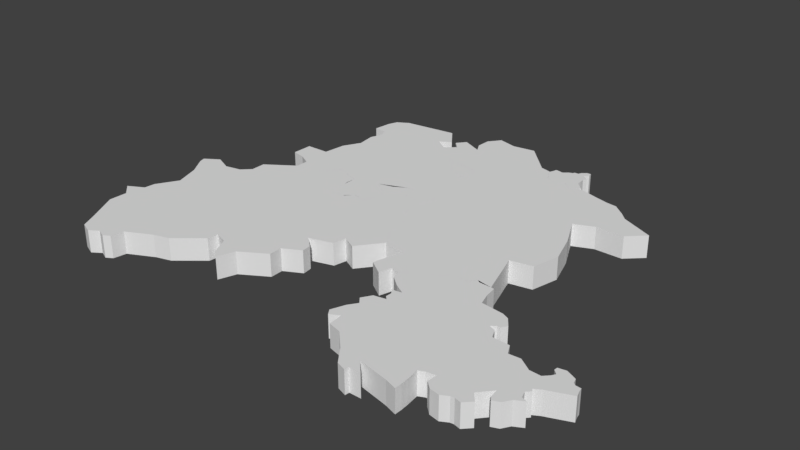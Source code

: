 # Source: Bundeslaender.blend  (saved by Blender 2.78.0; exported with 4.5.12 LTS)
import bpy
from mathutils import Matrix  # noqa: F401  (used for matrix-valued properties, if any)

bpy.ops.wm.read_factory_settings(use_empty=True)
scene = bpy.context.scene
scene.name = 'Scene'

# ---- collections
col_collection_1 = bpy.data.collections.new('Collection 1'); scene.collection.children.link(col_collection_1)
col_collection_1.hide_render = True
col_collection_1.hide_viewport = True
col_collection_2 = bpy.data.collections.new('Collection 2'); scene.collection.children.link(col_collection_2)

# ---- world
world_world = bpy.data.worlds.new('World'); scene.world = world_world
world_world.color = (0.05088, 0.05088, 0.05088)
world_world.use_sun_shadow = False
world_world.sun_shadow_jitter_overblur = 0.0
world_world.cycles.sampling_method = 'MANUAL'

# ---- meshes
me_plane_002 = bpy.data.meshes.new('Plane.002')
me_plane_002.from_pydata([(-0.05621, -0.009104, 0.0), (0.05504, -0.04977, 0.0), (-0.1049, 0.04425, 0.0), (0.05152, 0.0081, 0.0), (-0.1075, 0.03621, 0.0), (-0.1006, 0.02681, 0.0), (-0.08524, 0.01841, 0.0), (-0.07528, 0.01157, 0.0), (-0.06173, 0.006505, 0.0), (-0.0447, -0.0266, 0.0), (-0.03318, -0.04832, 0.0), (-0.01065, -0.04753, 0.0), (0.009086, -0.06182, 0.0), (0.03959, -0.06182, 0.0), (0.06405, -0.03776, 0.0), (0.06709, -0.02061, 0.0), (0.06423, -0.01293, 0.0), (0.06046, -0.006687, 0.0), (0.05636, 8.085e-05, 0.0), (0.02873, 0.02054, 0.0), (0.002022, 0.01731, 0.0), (-0.02192, 0.02768, 0.0), (-0.05321, 0.02803, 0.0), (-0.0845, 0.03541, 0.0), (-0.04436, -0.00533, 0.0), (-0.04924, 0.01185, 0.0), (-0.07953, 0.02569, 0.0), (-0.03042, -0.02244, 0.0), (-0.02047, 0.005945, 0.0), (-0.0169, -0.03793, 0.0), (-0.004842, -0.02308, 0.0), (0.009086, -0.04372, 0.0), (0.009086, -0.02563, 0.0), (0.009086, -0.007531, 0.0), (0.008752, 0.005134, 0.0), (0.005701, 0.01082, 0.0), (0.03959, -0.04372, 0.0), (0.03959, -0.02563, 0.0), (0.03959, -0.007531, 0.0), (0.03535, 0.001736, 0.0), (0.03047, 0.008206, 0.0), (-0.05621, -0.009104, 0.1), (0.05504, -0.04977, 0.1), (-0.1049, 0.04425, 0.1), (0.05152, 0.0081, 0.1), (-0.1075, 0.03621, 0.1), (-0.1006, 0.02681, 0.1), (-0.08524, 0.01841, 0.1), (-0.07528, 0.01157, 0.1), (-0.06173, 0.006505, 0.1), (-0.0447, -0.0266, 0.1), (-0.03318, -0.04832, 0.1), (-0.01065, -0.04753, 0.1), (0.009086, -0.06182, 0.1), (0.03959, -0.06182, 0.1), (0.06405, -0.03776, 0.1), (0.06709, -0.02061, 0.1), (0.06423, -0.01293, 0.1), (0.06046, -0.006687, 0.1), (0.05636, 8.085e-05, 0.1), (0.02873, 0.02054, 0.1), (0.002022, 0.01731, 0.1), (-0.02192, 0.02768, 0.1), (-0.05321, 0.02803, 0.1), (-0.0845, 0.03541, 0.1), (-0.04436, -0.00533, 0.1), (-0.04924, 0.01185, 0.1), (-0.07953, 0.02569, 0.1), (-0.03042, -0.02244, 0.1), (-0.02047, 0.005945, 0.1), (-0.0169, -0.03793, 0.1), (-0.004842, -0.02308, 0.1), (0.009086, -0.04372, 0.1), (0.009086, -0.02563, 0.1), (0.009086, -0.007531, 0.1), (0.008752, 0.005134, 0.1), (0.005701, 0.01082, 0.1), (0.03959, -0.04372, 0.1), (0.03959, -0.02563, 0.1), (0.03959, -0.007531, 0.1), (0.03535, 0.001736, 0.1), (0.03047, 0.008206, 0.1)], [], [(40, 19, 3, 18), (4, 2, 23, 26), (26, 23, 22, 25), (25, 22, 21, 28), (28, 21, 20, 35), (35, 20, 19, 40), (0, 8, 24, 9), (8, 7, 25, 24), (7, 6, 25), (6, 5, 25), (5, 4, 26, 25), (9, 24, 27, 10), (24, 25, 28, 27), (10, 27, 29, 11), (27, 28, 30, 29), (11, 29, 31, 12), (29, 30, 32, 31), (30, 28, 33, 32), (28, 34, 33), (28, 35, 34), (12, 31, 36, 13), (31, 32, 37, 36), (32, 33, 38, 37), (33, 34, 39, 38), (34, 35, 40, 39), (13, 36, 14, 1), (36, 37, 15, 14), (37, 38, 16, 15), (38, 39, 17, 16), (39, 40, 18, 17), (81, 59, 44, 60), (45, 67, 64, 43), (67, 66, 63, 64), (66, 69, 62, 63), (69, 76, 61, 62), (76, 81, 60, 61), (41, 50, 65, 49), (49, 65, 66, 48), (48, 66, 47), (47, 66, 46), (46, 66, 67, 45), (50, 51, 68, 65), (65, 68, 69, 66), (51, 52, 70, 68), (68, 70, 71, 69), (52, 53, 72, 70), (70, 72, 73, 71), (71, 73, 74, 69), (69, 74, 75), (69, 75, 76), (53, 54, 77, 72), (72, 77, 78, 73), (73, 78, 79, 74), (74, 79, 80, 75), (75, 80, 81, 76), (54, 42, 55, 77), (77, 55, 56, 78), (78, 56, 57, 79), (79, 57, 58, 80), (80, 58, 59, 81), (11, 12, 53, 52), (4, 5, 46, 45), (19, 20, 61, 60), (12, 13, 54, 53), (5, 6, 47, 46), (20, 21, 62, 61), (1, 14, 55, 42), (6, 7, 48, 47), (21, 22, 63, 62), (8, 0, 41, 49), (14, 15, 56, 55), (7, 8, 49, 48), (22, 23, 64, 63), (13, 1, 42, 54), (15, 16, 57, 56), (0, 9, 50, 41), (18, 3, 44, 59), (16, 17, 58, 57), (9, 10, 51, 50), (23, 2, 43, 64), (17, 18, 59, 58), (10, 11, 52, 51), (2, 4, 45, 43), (3, 19, 60, 44)])
me_plane_002.use_remesh_preserve_volume = False
me_plane_002.use_remesh_preserve_attributes = False
me_plane_002.use_mirror_vertex_groups = False
me_plane_002.update()
me_plane_001 = bpy.data.meshes.new('Plane.001')
me_plane_001.from_pydata([(-0.13, -0.3364, 0.0), (0.3956, -0.1747, 0.0), (-0.3342, 0.2581, 0.0), (0.4595, 0.0962, 0.0), (-0.3562, 0.2399, 0.0), (-0.3483, 0.2016, 0.0), (-0.3018, 0.1633, 0.0), (-0.2948, 0.1274, 0.0), (-0.3461, 0.01245, 0.0), (-0.3735, -0.1151, 0.0), (-0.3565, -0.1398, 0.0), (-0.3109, -0.1807, 0.0), (-0.2525, -0.1959, 0.0), (-0.182, -0.2682, 0.0), (-0.08922, -0.3506, 0.0), (-0.08707, -0.3317, 0.0), (-0.03635, -0.3318, 0.0), (-0.08435, -0.2806, 0.0), (0.05015, -0.3092, 0.0), (0.1005, -0.3255, 0.0), (0.2268, -0.2662, 0.0), (0.2736, -0.2474, 0.0), (0.3014, -0.2545, 0.0), (0.3654, -0.1869, 0.0), (0.4161, -0.1422, 0.0), (0.4534, -0.1217, 0.0), (0.5571, 4.627e-06, 0.0), (0.545, 0.04253, 0.0), (0.511, 0.05324, 0.0), (0.5046, 0.07476, 0.0), (0.4844, 0.08478, 0.0), (0.4259, 0.09019, 0.0), (0.3322, -0.2231, 0.0), (0.1648, 0.1941, 0.0), (0.105, 0.2479, 0.0), (-0.01636, 0.3651, 0.0), (-0.1952, 0.3585, 0.0), (-0.2084, 0.3234, 0.0), (-0.2602, 0.2978, 0.0), (-0.2822, 0.2714, 0.0), (-0.178, -0.2414, 0.0), (-0.2212, -0.1715, 0.0), (-0.2549, -0.1395, 0.0), (-0.2757, -0.08336, 0.0), (-0.2657, -0.01665, 0.0), (-0.2408, 0.04507, 0.0), (-0.2164, 0.1164, 0.0), (-0.2781, 0.1827, 0.0), (-0.2499, 0.2152, 0.0), (-0.25, 0.2501, 0.0), (-0.134, -0.2624, 0.0), (-0.1728, -0.1954, 0.0), (-0.1669, -0.1606, 0.0), (-0.1781, -0.09536, 0.0), (-0.2, 0.05034, 0.0), (-0.198, 0.2109, 0.0), (-0.2247, 0.2893, 0.0), (-0.3128, -0.1415, 0.0), (-0.1281, -0.2357, 0.0), (-0.1214, -0.16, 0.0), (-0.1216, 0.06297, 0.0), (-0.1377, 0.2037, 0.0), (-0.1538, 0.2665, 0.0), (-0.1673, 0.3229, 0.0), (-0.04366, -0.2569, 0.0), (-0.05491, -0.1368, 0.0), (-0.03723, 0.06221, 0.0), (-0.05849, 0.1998, 0.0), (-0.07911, 0.2729, 0.0), (-0.1455, 0.3355, 0.0), (0.05321, -0.2788, 0.0), (0.01451, -0.2693, 0.0), (0.04887, -0.1544, 0.0), (0.02543, 0.04371, 0.0), (0.02143, 0.1961, 0.0), (0.006533, 0.2601, 0.0), (-0.01007, 0.3147, 0.0), (0.1011, -0.2948, 0.0), (0.09904, -0.2611, 0.0), (0.09307, -0.2066, 0.0), (0.1361, -0.1284, 0.0), (0.08166, 0.01802, 0.0), (0.07117, 0.1215, 0.0), (0.1153, 0.1884, 0.0), (0.1832, -0.2575, 0.0), (0.1535, -0.2303, 0.0), (0.1583, -0.1893, 0.0), (0.2074, -0.1109, 0.0), (0.1662, -0.01193, 0.0), (0.1363, 0.05221, 0.0), (0.1454, 0.1418, 0.0), (0.15, 0.1704, 0.0), (0.2585, -0.2059, 0.0), (0.2579, -0.1896, 0.0), (0.2685, -0.1235, 0.0), (0.2895, -0.09632, 0.0), (0.2825, -0.03246, 0.0), (0.2563, -0.0004515, 0.0), (0.2363, 0.1001, 0.0), (0.2591, 0.05612, 0.0), (0.3024, -0.187, 0.0), (0.3218, -0.1413, 0.0), (0.3435, -0.104, 0.0), (0.3637, -0.07076, 0.0), (0.3752, -0.02689, 0.0), (0.3643, 0.02222, 0.0), (0.3093, 0.05935, 0.0), (0.3551, -0.1718, 0.0), (0.4297, -0.1141, 0.0), (0.4201, -0.08396, 0.0), (0.4574, -0.03942, 0.0), (0.4863, -0.02829, 0.0), (0.4335, 0.0413, 0.0), (0.4436, 0.05801, 0.0), (0.4252, 0.07473, 0.0), (-0.2498, -0.1148, 0.0), (0.1148, -0.167, 0.0), (0.1755, -0.1467, 0.0), (0.2791, -0.1098, 0.0), (0.3537, -0.08716, 0.0), (0.4371, -0.06628, 0.0), (-0.3228, -0.01561, 0.0), (-0.3494, -0.05412, 0.0), (0.1255, -0.1477, 0.0), (0.1914, -0.1288, 0.0), (0.2843, -0.103, 0.0), (0.3587, -0.07896, 0.0), (0.4292, -0.05586, 0.0), (-0.3162, -0.1181, 0.0), (-0.28, 0.1067, 0.0), (-0.3199, 0.05477, 0.0), (0.5478, 0.02638, 0.0), (-0.2811, 0.07915, 0.0), (-0.2332, 0.09012, 0.0), (-0.2659, 0.06535, 0.0), (-0.2526, 0.1349, 0.0), (0.522, 0.04488, 0.0), (-0.03952, -0.2901, 0.0), (0.005317, -0.2996, 0.0), (-0.1006, 0.3798, 0.0), (-0.1222, 0.3487, 0.0), (-0.00488, -0.2652, 0.0), (-0.02427, -0.2611, 0.0), (0.01428, -0.1485, 0.0), (-0.02032, -0.1427, 0.0), (0.004543, 0.04988, 0.0), (-0.01634, 0.05604, 0.0), (-0.005212, 0.1973, 0.0), (-0.03185, 0.1986, 0.0), (-0.02201, 0.2729, 0.0), (-0.05056, 0.2729, 0.0), (-0.05791, 0.3425, 0.0), (-0.1017, 0.339, 0.0), (-0.009186, -0.2733, 0.0), (-0.07158, -0.2679, 0.0), (0.07531, -0.3174, 0.0), (0.07715, -0.2868, 0.0), (0.06038, -0.2664, 0.0), (0.06993, -0.1974, 0.0), (0.09328, -0.1284, 0.0), (0.05354, 0.03087, 0.0), (0.0463, 0.1588, 0.0), (0.08829, 0.2038, 0.0), (0.08175, -0.1625, 0.0), (0.08751, -0.1454, 0.0), (0.1356, 0.234, 0.0), (0.1179, -0.195, 0.0), (0.1717, -0.1197, 0.0), (0.1239, 0.003043, 0.0), (0.1037, 0.08687, 0.0), (0.1159, 0.155, 0.0), (0.1355, 0.1698, 0.0), (0.1451, -0.1569, 0.0), (0.1584, -0.1383, 0.0), (0.2575, -0.2492, 0.0), (0.2179, -0.2195, 0.0), (0.1918, -0.2113, 0.0), (0.184, -0.1637, 0.0), (0.2343, -0.1061, 0.0), (0.2043, -0.01866, 0.0), (0.1756, 0.03494, 0.0), (0.1629, 0.104, 0.0), (0.2095, -0.1346, 0.0), (0.2219, -0.1203, 0.0), (0.3493, -0.1337, 0.0), (0.3818, -0.09396, 0.0), (0.4027, -0.0587, 0.0), (0.4223, -0.007755, 0.0), (0.4122, 0.0197, 0.0), (0.3924, -0.07612, 0.0), (0.3976, -0.06741, 0.0), (-0.13, -0.3364, 0.1), (0.3956, -0.1747, 0.1), (-0.3342, 0.2581, 0.1), (0.4595, 0.0962, 0.1), (-0.3562, 0.2399, 0.1), (-0.3483, 0.2016, 0.1), (-0.3018, 0.1633, 0.1), (-0.2948, 0.1274, 0.1), (-0.3461, 0.01245, 0.1), (-0.3735, -0.1151, 0.1), (-0.3565, -0.1398, 0.1), (-0.3109, -0.1807, 0.1), (-0.2525, -0.1959, 0.1), (-0.182, -0.2682, 0.1), (-0.08922, -0.3506, 0.1), (-0.08707, -0.3317, 0.1), (-0.03635, -0.3318, 0.1), (-0.08435, -0.2806, 0.1), (0.05015, -0.3092, 0.1), (0.1005, -0.3255, 0.1), (0.2268, -0.2662, 0.1), (0.2736, -0.2474, 0.1), (0.3014, -0.2545, 0.1), (0.3654, -0.1869, 0.1), (0.4161, -0.1422, 0.1), (0.4534, -0.1217, 0.1), (0.5571, 4.627e-06, 0.1), (0.545, 0.04253, 0.1), (0.511, 0.05324, 0.1), (0.5046, 0.07476, 0.1), (0.4844, 0.08478, 0.1), (0.4259, 0.09019, 0.1), (0.3322, -0.2231, 0.1), (0.1648, 0.1941, 0.1), (0.105, 0.2479, 0.1), (-0.01636, 0.3651, 0.1), (-0.1952, 0.3585, 0.1), (-0.2084, 0.3234, 0.1), (-0.2602, 0.2978, 0.1), (-0.2822, 0.2714, 0.1), (-0.178, -0.2414, 0.1), (-0.2212, -0.1715, 0.1), (-0.2549, -0.1395, 0.1), (-0.2757, -0.08336, 0.1), (-0.2657, -0.01665, 0.1), (-0.2408, 0.04507, 0.1), (-0.2164, 0.1164, 0.1), (-0.2781, 0.1827, 0.1), (-0.2499, 0.2152, 0.1), (-0.25, 0.2501, 0.1), (-0.134, -0.2624, 0.1), (-0.1728, -0.1954, 0.1), (-0.1669, -0.1606, 0.1), (-0.1781, -0.09536, 0.1), (-0.2, 0.05034, 0.1), (-0.198, 0.2109, 0.1), (-0.2247, 0.2893, 0.1), (-0.3128, -0.1415, 0.1), (-0.1281, -0.2357, 0.1), (-0.1214, -0.16, 0.1), (-0.1216, 0.06297, 0.1), (-0.1377, 0.2037, 0.1), (-0.1538, 0.2665, 0.1), (-0.1673, 0.3229, 0.1), (-0.04366, -0.2569, 0.1), (-0.05491, -0.1368, 0.1), (-0.03723, 0.06221, 0.1), (-0.05849, 0.1998, 0.1), (-0.07911, 0.2729, 0.1), (-0.1455, 0.3355, 0.1), (0.05321, -0.2788, 0.1), (0.01451, -0.2693, 0.1), (0.04887, -0.1544, 0.1), (0.02543, 0.04371, 0.1), (0.02143, 0.1961, 0.1), (0.006533, 0.2601, 0.1), (-0.01007, 0.3147, 0.1), (0.1011, -0.2948, 0.1), (0.09904, -0.2611, 0.1), (0.09307, -0.2066, 0.1), (0.1361, -0.1284, 0.1), (0.08166, 0.01802, 0.1), (0.07117, 0.1215, 0.1), (0.1153, 0.1884, 0.1), (0.1832, -0.2575, 0.1), (0.1535, -0.2303, 0.1), (0.1583, -0.1893, 0.1), (0.2074, -0.1109, 0.1), (0.1662, -0.01193, 0.1), (0.1363, 0.05221, 0.1), (0.1454, 0.1418, 0.1), (0.15, 0.1704, 0.1), (0.2585, -0.2059, 0.1), (0.2579, -0.1896, 0.1), (0.2685, -0.1235, 0.1), (0.2895, -0.09632, 0.1), (0.2825, -0.03246, 0.1), (0.2563, -0.0004515, 0.1), (0.2363, 0.1001, 0.1), (0.2591, 0.05612, 0.1), (0.3024, -0.187, 0.1), (0.3218, -0.1413, 0.1), (0.3435, -0.104, 0.1), (0.3637, -0.07076, 0.1), (0.3752, -0.02689, 0.1), (0.3643, 0.02222, 0.1), (0.3093, 0.05935, 0.1), (0.3551, -0.1718, 0.1), (0.4297, -0.1141, 0.1), (0.4201, -0.08396, 0.1), (0.4574, -0.03942, 0.1), (0.4863, -0.02829, 0.1), (0.4335, 0.0413, 0.1), (0.4436, 0.05801, 0.1), (0.4252, 0.07473, 0.1), (-0.2498, -0.1148, 0.1), (0.1148, -0.167, 0.1), (0.1755, -0.1467, 0.1), (0.2791, -0.1098, 0.1), (0.3537, -0.08716, 0.1), (0.4371, -0.06628, 0.1), (-0.3228, -0.01561, 0.1), (-0.3494, -0.05412, 0.1), (0.1255, -0.1477, 0.1), (0.1914, -0.1288, 0.1), (0.2843, -0.103, 0.1), (0.3587, -0.07896, 0.1), (0.4292, -0.05586, 0.1), (-0.3162, -0.1181, 0.1), (-0.28, 0.1067, 0.1), (-0.3199, 0.05477, 0.1), (0.5478, 0.02638, 0.1), (-0.2811, 0.07915, 0.1), (-0.2332, 0.09012, 0.1), (-0.2659, 0.06535, 0.1), (-0.2526, 0.1349, 0.1), (0.522, 0.04488, 0.1), (-0.03952, -0.2901, 0.1), (0.005317, -0.2996, 0.1), (-0.1006, 0.3798, 0.1), (-0.1222, 0.3487, 0.1), (-0.00488, -0.2652, 0.1), (-0.02427, -0.2611, 0.1), (0.01428, -0.1485, 0.1), (-0.02032, -0.1427, 0.1), (0.004543, 0.04988, 0.1), (-0.01634, 0.05604, 0.1), (-0.005212, 0.1973, 0.1), (-0.03185, 0.1986, 0.1), (-0.02201, 0.2729, 0.1), (-0.05056, 0.2729, 0.1), (-0.05791, 0.3425, 0.1), (-0.1017, 0.339, 0.1), (-0.009186, -0.2733, 0.1), (-0.07158, -0.2679, 0.1), (0.07531, -0.3174, 0.1), (0.07715, -0.2868, 0.1), (0.06038, -0.2664, 0.1), (0.06993, -0.1974, 0.1), (0.09328, -0.1284, 0.1), (0.05354, 0.03087, 0.1), (0.0463, 0.1588, 0.1), (0.08829, 0.2038, 0.1), (0.08175, -0.1625, 0.1), (0.08751, -0.1454, 0.1), (0.1356, 0.234, 0.1), (0.1179, -0.195, 0.1), (0.1717, -0.1197, 0.1), (0.1239, 0.003043, 0.1), (0.1037, 0.08687, 0.1), (0.1159, 0.155, 0.1), (0.1355, 0.1698, 0.1), (0.1451, -0.1569, 0.1), (0.1584, -0.1383, 0.1), (0.2575, -0.2492, 0.1), (0.2179, -0.2195, 0.1), (0.1918, -0.2113, 0.1), (0.184, -0.1637, 0.1), (0.2343, -0.1061, 0.1), (0.2043, -0.01866, 0.1), (0.1756, 0.03494, 0.1), (0.1629, 0.104, 0.1), (0.2095, -0.1346, 0.1), (0.2219, -0.1203, 0.1), (0.3493, -0.1337, 0.1), (0.3818, -0.09396, 0.1), (0.4027, -0.0587, 0.1), (0.4223, -0.007755, 0.1), (0.4122, 0.0197, 0.1), (0.3924, -0.07612, 0.1), (0.3976, -0.06741, 0.1)], [], [(114, 31, 3, 30), (4, 2, 39, 49), (49, 39, 38, 56), (56, 38, 37, 63), (63, 37, 36, 69), (151, 139, 35, 76), (171, 165, 33, 91), (0, 13, 40, 14), (13, 12, 41, 40), (12, 11, 42, 41), (128, 10, 43), (10, 9, 44, 43), (121, 8, 45, 44), (129, 7, 46), (135, 6, 47, 46), (6, 5, 48, 47), (5, 4, 49, 48), (14, 40, 50, 15), (40, 41, 51, 50), (41, 42, 52, 51), (43, 44, 54, 53), (44, 45, 54), (46, 47, 55, 54), (47, 48, 55), (48, 49, 56, 55), (15, 50, 16), (50, 51, 58), (51, 52, 59, 58), (53, 54, 60, 59), (54, 55, 61, 60), (55, 62, 61), (55, 56, 63, 62), (16, 50, 17), (50, 58, 64), (58, 59, 65, 64), (59, 60, 66, 65), (60, 61, 67, 66), (61, 62, 68, 67), (62, 63, 69, 68), (138, 153, 70, 18), (153, 141, 71, 70), (141, 143, 72, 71), (143, 145, 73, 72), (145, 147, 74, 73), (147, 149, 75, 74), (149, 151, 76, 75), (155, 156, 77, 19), (156, 157, 78, 77), (157, 158, 79, 78), (164, 159, 80, 123), (159, 160, 81, 80), (160, 161, 82, 81), (161, 162, 83, 82), (162, 34, 83), (173, 167, 87, 124), (167, 168, 88, 87), (168, 169, 89, 88), (169, 170, 90, 89), (174, 175, 92, 21), (175, 176, 93, 92), (176, 177, 94, 93), (183, 178, 95, 125), (178, 179, 96, 95), (179, 180, 97, 96), (180, 181, 98, 97), (21, 92, 100, 22), (92, 93, 101, 100), (93, 94, 102, 101), (125, 95, 103, 126), (95, 96, 104, 103), (96, 97, 105, 104), (98, 99, 97), (184, 108, 107), (184, 185, 109, 108), (190, 186, 110, 127), (186, 187, 111, 110), (187, 188, 112, 111), (97, 99, 106, 105), (23, 107, 24, 1), (107, 108, 25, 24), (111, 27, 131), (111, 112, 28, 136), (112, 113, 29, 28), (113, 114, 30, 29), (185, 189, 120, 109), (94, 118, 119, 102), (177, 182, 118, 94), (166, 172, 117, 86), (158, 163, 116, 79), (52, 53, 59), (42, 115, 53, 52), (11, 57, 115, 42), (189, 190, 127, 120), (118, 125, 126, 119), (182, 183, 125, 118), (172, 173, 124, 117), (163, 164, 123, 116), (115, 43, 53), (57, 128, 43, 115), (9, 122, 44), (122, 121, 44), (111, 131, 26), (133, 46, 54), (8, 130, 45), (132, 129, 46, 133), (134, 132, 133, 45), (45, 133, 54), (130, 134, 45), (111, 136, 27), (7, 135, 46), (68, 69, 152, 150), (150, 152, 151, 149), (67, 68, 150, 148), (148, 150, 149, 147), (66, 67, 148, 146), (146, 148, 147, 145), (65, 66, 146, 144), (144, 146, 145, 143), (64, 65, 144, 142), (142, 144, 143, 141), (50, 64, 142, 154), (154, 142, 141, 153), (17, 50, 154, 137), (137, 154, 153, 138), (69, 36, 140, 152), (152, 140, 139, 151), (72, 164, 163), (72, 163, 158), (75, 34, 162), (74, 75, 162, 161), (73, 74, 161, 160), (72, 73, 160, 159), (72, 159, 164), (71, 72, 158, 157), (70, 71, 157, 156), (18, 70, 156, 155), (116, 123, 173, 172), (79, 116, 172, 166), (83, 34, 171, 170), (82, 83, 170, 169), (81, 82, 169, 168), (80, 81, 168, 167), (123, 80, 167, 173), (34, 165, 171), (117, 124, 183, 182), (86, 117, 182, 177), (89, 90, 181, 180), (88, 89, 180, 179), (87, 88, 179, 178), (124, 87, 178, 183), (85, 86, 177, 176), (84, 85, 176, 175), (20, 84, 175, 174), (119, 126, 190, 189), (102, 119, 189, 185), (104, 105, 188, 187), (103, 104, 187, 186), (126, 103, 186, 190), (101, 102, 185, 184), (100, 101, 184), (22, 100, 32), (305, 221, 194, 222), (195, 240, 230, 193), (240, 247, 229, 230), (247, 254, 228, 229), (254, 260, 227, 228), (342, 267, 226, 330), (362, 282, 224, 356), (191, 205, 231, 204), (204, 231, 232, 203), (203, 232, 233, 202), (319, 234, 201), (201, 234, 235, 200), (312, 235, 236, 199), (320, 237, 198), (326, 237, 238, 197), (197, 238, 239, 196), (196, 239, 240, 195), (205, 206, 241, 231), (231, 241, 242, 232), (232, 242, 243, 233), (234, 244, 245, 235), (235, 245, 236), (237, 245, 246, 238), (238, 246, 239), (239, 246, 247, 240), (206, 207, 241), (241, 249, 242), (242, 249, 250, 243), (244, 250, 251, 245), (245, 251, 252, 246), (246, 252, 253), (246, 253, 254, 247), (207, 208, 241), (241, 255, 249), (249, 255, 256, 250), (250, 256, 257, 251), (251, 257, 258, 252), (252, 258, 259, 253), (253, 259, 260, 254), (329, 209, 261, 344), (344, 261, 262, 332), (332, 262, 263, 334), (334, 263, 264, 336), (336, 264, 265, 338), (338, 265, 266, 340), (340, 266, 267, 342), (346, 210, 268, 347), (347, 268, 269, 348), (348, 269, 270, 349), (355, 314, 271, 350), (350, 271, 272, 351), (351, 272, 273, 352), (352, 273, 274, 353), (353, 274, 225), (364, 315, 278, 358), (358, 278, 279, 359), (359, 279, 280, 360), (360, 280, 281, 361), (365, 212, 283, 366), (366, 283, 284, 367), (367, 284, 285, 368), (374, 316, 286, 369), (369, 286, 287, 370), (370, 287, 288, 371), (371, 288, 289, 372), (212, 213, 291, 283), (283, 291, 292, 284), (284, 292, 293, 285), (316, 317, 294, 286), (286, 294, 295, 287), (287, 295, 296, 288), (289, 288, 290), (375, 298, 299), (375, 299, 300, 376), (381, 318, 301, 377), (377, 301, 302, 378), (378, 302, 303, 379), (288, 296, 297, 290), (214, 192, 215, 298), (298, 215, 216, 299), (302, 322, 218), (302, 327, 219, 303), (303, 219, 220, 304), (304, 220, 221, 305), (376, 300, 311, 380), (285, 293, 310, 309), (368, 285, 309, 373), (357, 277, 308, 363), (349, 270, 307, 354), (243, 250, 244), (233, 243, 244, 306), (202, 233, 306, 248), (380, 311, 318, 381), (309, 310, 317, 316), (373, 309, 316, 374), (363, 308, 315, 364), (354, 307, 314, 355), (306, 244, 234), (248, 306, 234, 319), (200, 235, 313), (313, 235, 312), (302, 217, 322), (324, 245, 237), (199, 236, 321), (323, 324, 237, 320), (325, 236, 324, 323), (236, 245, 324), (321, 236, 325), (302, 218, 327), (198, 237, 326), (259, 341, 343, 260), (341, 340, 342, 343), (258, 339, 341, 259), (339, 338, 340, 341), (257, 337, 339, 258), (337, 336, 338, 339), (256, 335, 337, 257), (335, 334, 336, 337), (255, 333, 335, 256), (333, 332, 334, 335), (241, 345, 333, 255), (345, 344, 332, 333), (208, 328, 345, 241), (328, 329, 344, 345), (260, 343, 331, 227), (343, 342, 330, 331), (263, 354, 355), (263, 349, 354), (266, 353, 225), (265, 352, 353, 266), (264, 351, 352, 265), (263, 350, 351, 264), (263, 355, 350), (262, 348, 349, 263), (261, 347, 348, 262), (209, 346, 347, 261), (307, 363, 364, 314), (270, 357, 363, 307), (274, 361, 362, 225), (273, 360, 361, 274), (272, 359, 360, 273), (271, 358, 359, 272), (314, 364, 358, 271), (225, 362, 356), (308, 373, 374, 315), (277, 368, 373, 308), (280, 371, 372, 281), (279, 370, 371, 280), (278, 369, 370, 279), (315, 374, 369, 278), (276, 367, 368, 277), (275, 366, 367, 276), (211, 365, 366, 275), (310, 380, 381, 317), (293, 376, 380, 310), (295, 378, 379, 296), (294, 377, 378, 295), (317, 381, 377, 294), (292, 375, 376, 293), (291, 375, 292), (213, 223, 291), (1, 24, 215, 192), (131, 27, 218, 322), (109, 120, 311, 300), (24, 25, 216, 215), (20, 174, 365, 211), (136, 28, 219, 327), (32, 100, 291, 223), (7, 129, 320, 198), (28, 29, 220, 219), (13, 0, 191, 204), (134, 130, 321, 325), (29, 30, 221, 220), (23, 1, 192, 214), (170, 171, 362, 361), (105, 106, 297, 296), (3, 31, 222, 194), (30, 3, 194, 221), (106, 99, 290, 297), (184, 107, 298, 375), (39, 2, 193, 230), (129, 132, 323, 320), (165, 34, 225, 356), (2, 4, 195, 193), (140, 36, 227, 331), (4, 5, 196, 195), (132, 134, 325, 323), (99, 98, 289, 290), (76, 35, 226, 267), (36, 37, 228, 227), (5, 6, 197, 196), (22, 32, 223, 213), (37, 38, 229, 228), (135, 7, 198, 326), (188, 105, 296, 379), (38, 39, 230, 229), (34, 75, 266, 225), (130, 8, 199, 321), (6, 135, 326, 197), (112, 188, 379, 303), (120, 127, 318, 311), (122, 9, 200, 313), (27, 136, 327, 218), (10, 128, 319, 201), (79, 166, 357, 270), (9, 10, 201, 200), (26, 131, 322, 217), (75, 76, 267, 266), (57, 11, 202, 248), (19, 77, 268, 210), (25, 108, 299, 216), (11, 12, 203, 202), (17, 137, 328, 208), (31, 114, 305, 222), (77, 78, 269, 268), (111, 26, 217, 302), (12, 13, 204, 203), (137, 138, 329, 328), (107, 23, 214, 298), (78, 79, 270, 269), (0, 14, 205, 191), (35, 139, 330, 226), (98, 181, 372, 289), (14, 15, 206, 205), (139, 140, 331, 330), (108, 109, 300, 299), (33, 165, 356, 224), (15, 16, 207, 206), (127, 110, 301, 318), (166, 86, 277, 357), (16, 17, 208, 207), (110, 111, 302, 301), (91, 33, 224, 282), (128, 57, 248, 319), (138, 18, 209, 329), (113, 112, 303, 304), (121, 122, 313, 312), (84, 20, 211, 275), (155, 19, 210, 346), (114, 113, 304, 305), (85, 84, 275, 276), (174, 21, 212, 365), (18, 155, 346, 209), (86, 85, 276, 277), (90, 170, 361, 281), (181, 90, 281, 372), (21, 22, 213, 212), (171, 91, 282, 362), (100, 184, 375, 291), (8, 121, 312, 199)])
me_plane_001.use_remesh_preserve_volume = False
me_plane_001.use_remesh_preserve_attributes = False
me_plane_001.use_mirror_vertex_groups = False
me_plane_001.update()
me_plane = bpy.data.meshes.new('Plane')
me_plane.from_pydata([(-0.07594, -0.0728, 0.0), (0.09093, -0.07439, 0.0), (0.0262, 0.08122, 0.0), (0.04478, 0.08122, 0.0), (0.005428, 0.06314, 0.0), (-0.01776, 0.0494, 0.0), (-0.0224, 0.04066, 0.0), (-0.09662, 0.02191, 0.0), (-0.0997, 0.006274, 0.0), (-0.1065, -0.00968, 0.0), (-0.1055, -0.02783, 0.0), (-0.09817, -0.03856, 0.0), (-0.09087, -0.04929, 0.0), (-0.08368, -0.06054, 0.0), (0.07951, -0.06372, 0.0), (0.06931, -0.05394, 0.0), (0.05914, -0.04414, 0.0), (0.05114, -0.03297, 0.0), (0.05164, -0.01461, 0.0), (0.04975, 0.008102, 0.0), (0.05729, 0.02474, 0.0), (0.04523, 0.03487, 0.0), (0.03281, 0.04389, 0.0), (0.04755, 0.06417, 0.0), (-0.04741, -0.07355, 0.0), (0.02952, 0.08122, 0.0), (-0.04996, -0.06358, 0.0), (-0.05889, -0.05725, 0.0), (-0.06606, -0.04549, 0.0), (-0.06852, -0.02904, 0.0), (-0.06852, -0.00968, 0.0), (-0.06852, -0.002353, 0.0), (-0.05989, 0.01636, 0.0), (-0.04021, 0.03335, 0.0), (-0.001301, 0.04173, 0.0), (0.01194, 0.06417, 0.0), (-0.06784, -0.06635, 0.0), (-0.07587, -0.05302, 0.0), (-0.08303, -0.04163, 0.0), (-0.08874, -0.02904, 0.0), (-0.08874, -0.00968, 0.0), (-0.08513, 0.007714, 0.0), (-0.08698, 0.02191, 0.0), (-0.05977, -0.08021, 0.0), (-0.04259, -0.08808, 0.0), (0.0317, 0.08122, 0.0), (-0.03782, -0.07007, 0.0), (-0.03937, -0.06082, 0.0), (-0.04347, -0.0484, 0.0), (-0.04347, -0.02904, 0.0), (-0.05025, -0.00968, 0.0), (-0.05025, 0.009355, 0.0), (-0.05025, 0.01311, 0.0), (-0.0274, 0.03353, 0.0), (0.003581, 0.04204, 0.0), (0.02416, 0.04296, 0.0), (0.05844, -0.09839, 0.0), (0.04113, 0.08122, 0.0), (0.06056, -0.07753, 0.0), (0.06338, -0.06254, 0.0), (0.05171, -0.04956, 0.0), (0.04741, -0.03059, 0.0), (0.04769, -0.01103, 0.0), (0.04435, 0.009088, 0.0), (0.04923, 0.0226, 0.0), (0.03903, 0.06417, 0.0), (0.03798, 0.08122, 0.0), (0.03484, 0.08122, 0.0), (0.02474, -0.06964, 0.0), (-0.007628, -0.06892, 0.0), (0.02688, -0.06406, 0.0), (-0.007813, -0.06372, 0.0), (0.02859, -0.0484, 0.0), (-0.007444, -0.0484, 0.0), (0.02859, -0.02904, 0.0), (-0.007444, -0.02904, 0.0), (0.02507, -0.00968, 0.0), (-0.01259, -0.00968, 0.0), (0.02507, 0.009355, 0.0), (-0.01259, 0.009355, 0.0), (0.02507, 0.01882, 0.0), (-0.01259, 0.01596, 0.0), (-0.008975, 0.03378, 0.0), (-0.006622, -0.08037, 0.0), (0.02394, -0.08417, 0.0), (0.03364, 0.08122, 0.0), (-0.02197, -0.08041, 0.0), (-0.02114, -0.06622, 0.0), (-0.02124, -0.0484, 0.0), (-0.02124, -0.02904, 0.0), (-0.02701, -0.00968, 0.0), (-0.02701, 0.009355, 0.0), (-0.02701, 0.01487, 0.0), (-0.01603, 0.03368, 0.0), (-0.02172, -0.08934, 0.0), (0.03888, -0.09672, 0.0), (0.03955, 0.08122, 0.0), (0.04062, -0.081, 0.0), (0.04373, -0.06523, 0.0), (0.0466, -0.0484, 0.0), (0.04579, -0.02911, 0.0), (0.0439, -0.00968, 0.0), (0.04279, 0.009556, 0.0), (0.04199, 0.02038, 0.0), (0.03623, 0.08122, 0.0), (0.006595, -0.0647, 0.0), (0.007199, -0.05959, 0.0), (0.008453, -0.0484, 0.0), (0.008453, -0.02904, 0.0), (0.004022, -0.00968, 0.0), (0.004022, 0.009355, 0.0), (0.004022, 0.01722, 0.0), (-0.0008452, 0.03389, 0.0), (0.006662, -0.07082, 0.0), (0.0006332, 0.05052, 0.0), (0.04018, 0.05403, 0.0), (0.00656, 0.0519, 0.0), (-0.07594, -0.0728, 0.1), (0.09093, -0.07439, 0.1), (0.0262, 0.08122, 0.1), (0.04478, 0.08122, 0.1), (0.005428, 0.06314, 0.1), (-0.01776, 0.0494, 0.1), (-0.0224, 0.04066, 0.1), (-0.09662, 0.02191, 0.1), (-0.0997, 0.006274, 0.1), (-0.1065, -0.00968, 0.1), (-0.1055, -0.02783, 0.1), (-0.09817, -0.03856, 0.1), (-0.09087, -0.04929, 0.1), (-0.08368, -0.06054, 0.1), (0.07951, -0.06372, 0.1), (0.06931, -0.05394, 0.1), (0.05914, -0.04414, 0.1), (0.05114, -0.03297, 0.1), (0.05164, -0.01461, 0.1), (0.04975, 0.008102, 0.1), (0.05729, 0.02474, 0.1), (0.04523, 0.03487, 0.1), (0.03281, 0.04389, 0.1), (0.04755, 0.06417, 0.1), (-0.04741, -0.07355, 0.1), (0.02952, 0.08122, 0.1), (-0.04996, -0.06358, 0.1), (-0.05889, -0.05725, 0.1), (-0.06606, -0.04549, 0.1), (-0.06852, -0.02904, 0.1), (-0.06852, -0.00968, 0.1), (-0.06852, -0.002353, 0.1), (-0.05989, 0.01636, 0.1), (-0.04021, 0.03335, 0.1), (-0.001301, 0.04173, 0.1), (0.01194, 0.06417, 0.1), (-0.06784, -0.06635, 0.1), (-0.07587, -0.05302, 0.1), (-0.08303, -0.04163, 0.1), (-0.08874, -0.02904, 0.1), (-0.08874, -0.00968, 0.1), (-0.08513, 0.007714, 0.1), (-0.08698, 0.02191, 0.1), (-0.05977, -0.08021, 0.1), (-0.04259, -0.08808, 0.1), (0.0317, 0.08122, 0.1), (-0.03782, -0.07007, 0.1), (-0.03937, -0.06082, 0.1), (-0.04347, -0.0484, 0.1), (-0.04347, -0.02904, 0.1), (-0.05025, -0.00968, 0.1), (-0.05025, 0.009355, 0.1), (-0.05025, 0.01311, 0.1), (-0.0274, 0.03353, 0.1), (0.003581, 0.04204, 0.1), (0.02416, 0.04296, 0.1), (0.05844, -0.09839, 0.1), (0.04113, 0.08122, 0.1), (0.06056, -0.07753, 0.1), (0.06338, -0.06254, 0.1), (0.05171, -0.04956, 0.1), (0.04741, -0.03059, 0.1), (0.04769, -0.01103, 0.1), (0.04435, 0.009088, 0.1), (0.04923, 0.0226, 0.1), (0.03903, 0.06417, 0.1), (0.03798, 0.08122, 0.1), (0.03484, 0.08122, 0.1), (0.02474, -0.06964, 0.1), (-0.007628, -0.06892, 0.1), (0.02688, -0.06406, 0.1), (-0.007813, -0.06372, 0.1), (0.02859, -0.0484, 0.1), (-0.007444, -0.0484, 0.1), (0.02859, -0.02904, 0.1), (-0.007444, -0.02904, 0.1), (0.02507, -0.00968, 0.1), (-0.01259, -0.00968, 0.1), (0.02507, 0.009355, 0.1), (-0.01259, 0.009355, 0.1), (0.02507, 0.01882, 0.1), (-0.01259, 0.01596, 0.1), (-0.008975, 0.03378, 0.1), (-0.006622, -0.08037, 0.1), (0.02394, -0.08417, 0.1), (0.03364, 0.08122, 0.1), (-0.02197, -0.08041, 0.1), (-0.02114, -0.06622, 0.1), (-0.02124, -0.0484, 0.1), (-0.02124, -0.02904, 0.1), (-0.02701, -0.00968, 0.1), (-0.02701, 0.009355, 0.1), (-0.02701, 0.01487, 0.1), (-0.01603, 0.03368, 0.1), (-0.02172, -0.08934, 0.1), (0.03888, -0.09672, 0.1), (0.03955, 0.08122, 0.1), (0.04062, -0.081, 0.1), (0.04373, -0.06523, 0.1), (0.0466, -0.0484, 0.1), (0.04579, -0.02911, 0.1), (0.0439, -0.00968, 0.1), (0.04279, 0.009556, 0.1), (0.04199, 0.02038, 0.1), (0.03623, 0.08122, 0.1), (0.006595, -0.0647, 0.1), (0.007199, -0.05959, 0.1), (0.008453, -0.0484, 0.1), (0.008453, -0.02904, 0.1), (0.004022, -0.00968, 0.1), (0.004022, 0.009355, 0.1), (0.004022, 0.01722, 0.1), (-0.0008452, 0.03389, 0.1), (0.006662, -0.07082, 0.1), (0.0006332, 0.05052, 0.1), (0.04018, 0.05403, 0.1), (0.00656, 0.0519, 0.1)], [], [(65, 57, 3, 23), (56, 58, 14, 1), (58, 59, 15, 14), (59, 60, 16, 15), (60, 61, 17, 16), (61, 62, 18, 17), (62, 63, 19, 18), (63, 64, 20, 19), (64, 55, 21, 20), (55, 22, 21), (55, 65, 23, 115), (114, 4, 35, 116), (6, 5, 34, 33), (41, 42, 32, 31), (40, 41, 31, 30), (39, 40, 30, 29), (38, 39, 29, 28), (37, 38, 28, 27), (36, 37, 27, 26), (43, 36, 26, 24), (4, 2, 25, 35), (0, 13, 36, 43), (13, 12, 37, 36), (12, 11, 38, 37), (11, 10, 39, 38), (10, 9, 40, 39), (9, 8, 41, 40), (8, 7, 42, 41), (116, 35, 55), (33, 34, 54, 53), (32, 33, 53, 52), (31, 32, 52, 51), (30, 31, 51, 50), (29, 30, 50, 49), (28, 29, 49, 48), (27, 28, 48, 47), (26, 27, 47, 46), (24, 26, 46, 44), (35, 25, 45, 55), (103, 55, 64), (102, 103, 64, 63), (101, 102, 63, 62), (100, 101, 62, 61), (99, 100, 61, 60), (98, 99, 60, 59), (97, 98, 59, 58), (95, 97, 58, 56), (55, 96, 57, 65), (55, 85, 67), (55, 104, 66), (94, 86, 69, 83), (113, 105, 68, 84), (86, 87, 71, 69), (105, 106, 70, 68), (87, 88, 73, 71), (106, 107, 72, 70), (88, 89, 75, 73), (107, 108, 74, 72), (89, 90, 77, 75), (108, 109, 76, 74), (90, 91, 79, 77), (109, 110, 78, 76), (91, 92, 81, 79), (110, 111, 80, 78), (92, 93, 82, 81), (111, 112, 55, 80), (93, 55, 82), (53, 54, 55, 93), (52, 53, 93, 92), (51, 52, 92, 91), (50, 51, 91, 90), (49, 50, 90, 89), (48, 49, 89, 88), (47, 48, 88, 87), (46, 47, 87, 86), (44, 46, 86, 94), (55, 45, 85), (55, 66, 96), (84, 68, 97, 95), (68, 70, 98, 97), (70, 72, 99, 98), (72, 74, 100, 99), (74, 76, 101, 100), (76, 78, 102, 101), (78, 80, 103, 102), (80, 55, 103), (82, 55, 112), (81, 82, 112, 111), (79, 81, 111, 110), (77, 79, 110, 109), (75, 77, 109, 108), (73, 75, 108, 107), (71, 73, 107, 106), (69, 71, 106, 105), (83, 69, 105, 113), (55, 67, 104), (34, 116, 55, 54), (5, 114, 116, 34), (55, 115, 22), (182, 140, 120, 174), (173, 118, 131, 175), (175, 131, 132, 176), (176, 132, 133, 177), (177, 133, 134, 178), (178, 134, 135, 179), (179, 135, 136, 180), (180, 136, 137, 181), (181, 137, 138, 172), (172, 138, 139), (172, 232, 140, 182), (231, 233, 152, 121), (123, 150, 151, 122), (158, 148, 149, 159), (157, 147, 148, 158), (156, 146, 147, 157), (155, 145, 146, 156), (154, 144, 145, 155), (153, 143, 144, 154), (160, 141, 143, 153), (121, 152, 142, 119), (117, 160, 153, 130), (130, 153, 154, 129), (129, 154, 155, 128), (128, 155, 156, 127), (127, 156, 157, 126), (126, 157, 158, 125), (125, 158, 159, 124), (233, 172, 152), (150, 170, 171, 151), (149, 169, 170, 150), (148, 168, 169, 149), (147, 167, 168, 148), (146, 166, 167, 147), (145, 165, 166, 146), (144, 164, 165, 145), (143, 163, 164, 144), (141, 161, 163, 143), (152, 172, 162, 142), (220, 181, 172), (219, 180, 181, 220), (218, 179, 180, 219), (217, 178, 179, 218), (216, 177, 178, 217), (215, 176, 177, 216), (214, 175, 176, 215), (212, 173, 175, 214), (172, 182, 174, 213), (172, 184, 202), (172, 183, 221), (211, 200, 186, 203), (230, 201, 185, 222), (203, 186, 188, 204), (222, 185, 187, 223), (204, 188, 190, 205), (223, 187, 189, 224), (205, 190, 192, 206), (224, 189, 191, 225), (206, 192, 194, 207), (225, 191, 193, 226), (207, 194, 196, 208), (226, 193, 195, 227), (208, 196, 198, 209), (227, 195, 197, 228), (209, 198, 199, 210), (228, 197, 172, 229), (210, 199, 172), (170, 210, 172, 171), (169, 209, 210, 170), (168, 208, 209, 169), (167, 207, 208, 168), (166, 206, 207, 167), (165, 205, 206, 166), (164, 204, 205, 165), (163, 203, 204, 164), (161, 211, 203, 163), (172, 202, 162), (172, 213, 183), (201, 212, 214, 185), (185, 214, 215, 187), (187, 215, 216, 189), (189, 216, 217, 191), (191, 217, 218, 193), (193, 218, 219, 195), (195, 219, 220, 197), (197, 220, 172), (199, 229, 172), (198, 228, 229, 199), (196, 227, 228, 198), (194, 226, 227, 196), (192, 225, 226, 194), (190, 224, 225, 192), (188, 223, 224, 190), (186, 222, 223, 188), (200, 230, 222, 186), (172, 221, 184), (151, 171, 172, 233), (122, 151, 233, 231), (172, 139, 232), (44, 94, 211, 161), (18, 19, 136, 135), (85, 45, 162, 202), (114, 5, 122, 231), (94, 83, 200, 211), (19, 20, 137, 136), (5, 6, 123, 122), (43, 24, 141, 160), (4, 114, 231, 121), (113, 84, 201, 230), (20, 21, 138, 137), (33, 32, 149, 150), (7, 8, 125, 124), (45, 25, 142, 162), (22, 115, 232, 139), (21, 22, 139, 138), (8, 9, 126, 125), (32, 42, 159, 149), (115, 23, 140, 232), (67, 85, 202, 184), (9, 10, 127, 126), (0, 43, 160, 117), (10, 11, 128, 127), (95, 56, 173, 212), (83, 113, 230, 200), (11, 12, 129, 128), (3, 57, 174, 120), (12, 13, 130, 129), (1, 14, 131, 118), (13, 0, 117, 130), (84, 95, 212, 201), (14, 15, 132, 131), (56, 1, 118, 173), (57, 96, 213, 174), (15, 16, 133, 132), (96, 66, 183, 213), (23, 3, 120, 140), (42, 7, 124, 159), (16, 17, 134, 133), (66, 104, 221, 183), (104, 67, 184, 221), (25, 2, 119, 142), (6, 33, 150, 123), (17, 18, 135, 134), (24, 44, 161, 141), (2, 4, 121, 119)])
me_plane.use_remesh_preserve_volume = False
me_plane.use_remesh_preserve_attributes = False
me_plane.use_mirror_vertex_groups = False
me_plane.update()
me_plane_003 = bpy.data.meshes.new('Plane.003')
me_plane_003.from_pydata([(0.4031, -0.6457, 0.0), (0.3899, -0.6809, 0.0), (0.3381, -0.7064, 0.0), (0.4761, -0.6556, 0.0), (0.2102, 0.2862, 0.0), (0.1807, 0.3312, 0.0), (0.188, 0.3205, 0.0), (0.1953, 0.3098, 0.0), (0.2025, 0.2985, 0.0), (0.2388, 0.2855, 0.0), (0.2264, 0.2788, 0.0), (0.2436, 0.271, 0.0), (0.2796, 0.2787, 0.0), (0.3101, 0.2749, 0.0), (0.3251, 0.2623, 0.0), (0.2928, 0.2882, 0.0), (-0.1896, 0.122, 0.0), (-0.07837, 0.08138, 0.0), (-0.2383, 0.1754, 0.0), (-0.08188, 0.1392, 0.0), (-0.2409, 0.1674, 0.0), (-0.234, 0.158, 0.0), (-0.2186, 0.1496, 0.0), (-0.2087, 0.1427, 0.0), (-0.1951, 0.1377, 0.0), (-0.1781, 0.1045, 0.0), (-0.1666, 0.08283, 0.0), (-0.1441, 0.08362, 0.0), (-0.1243, 0.06933, 0.0), (-0.09381, 0.06933, 0.0), (-0.06936, 0.09339, 0.0), (-0.06632, 0.1105, 0.0), (-0.06917, 0.1182, 0.0), (-0.07295, 0.1245, 0.0), (-0.07704, 0.1312, 0.0), (-0.1047, 0.1517, 0.0), (-0.1314, 0.1485, 0.0), (-0.1553, 0.1588, 0.0), (-0.1866, 0.1592, 0.0), (-0.2179, 0.1666, 0.0), (0.2102, 0.2862, 0.0), (0.1807, 0.3312, 0.0), (0.188, 0.3205, 0.0), (0.2388, 0.2855, 0.0), (0.2264, 0.2788, 0.0), (0.2436, 0.271, 0.0), (0.3446, 0.2607, 0.0), (0.2796, 0.2787, 0.0), (0.3101, 0.2749, 0.0), (0.2644, 0.2697, 0.0), (0.3251, 0.2623, 0.0), (0.2928, 0.2882, 0.0), (0.2642, -0.7461, 0.0), (0.2421, -0.7644, 0.0), (0.3381, -0.7064, 0.0), (0.3161, -0.7328, 0.0), (0.4761, -0.6556, 0.0), (-0.3528, -0.4094, 0.0), (-0.4057, 0.3067, 0.0), (0.4286, 0.2646, 0.0), (0.3723, 0.2778, 0.0), (-0.8328, -0.1223, 0.0), (-0.8348, -0.2144, 0.0), (-0.7739, -0.2284, 0.0), (-0.7194, -0.3193, 0.0), (-0.431, -0.2622, 0.0), (-0.4322, -0.3053, 0.0), (-0.4348, -0.4218, 0.0), (-0.3205, -0.3778, 0.0), (-0.2658, -0.389, 0.0), (-0.3468, 0.2651, 0.0), (-0.004351, -0.516, 0.0), (0.06423, -0.6275, 0.0), (0.1186, -0.7674, 0.0), (0.1851, -0.8118, 0.0), (0.7351, 0.01714, 0.0), (0.8075, 0.0859, 0.0), (0.6626, 0.1525, 0.0), (0.6297, 0.1861, 0.0), (0.577, 0.2307, 0.0), (0.5331, 0.2358, 0.0), (-0.003663, 0.4977, 0.0), (-0.106, 0.4824, 0.0), (-0.1908, 0.5043, 0.0), (-0.6598, 0.3946, 0.0), (-0.738, 0.2409, 0.0), (-0.6801, 0.2365, 0.0), (-0.6661, 0.1948, 0.0), (-0.3398, -0.3442, 0.0), (-0.382, -0.2201, 0.0), (-0.2928, -0.05522, 0.0), (-0.2646, -0.1388, 0.0), (-0.1626, -0.1804, 0.0), (-0.7066, -0.1539, 0.0), (-0.7291, -0.1205, 0.0), (-0.7166, -0.01816, 0.0), (-0.6749, 0.05945, 0.0), (-0.6859, 0.1436, 0.0), (-0.2423, -0.3371, 0.0), (-0.2474, -0.2799, 0.0), (-0.3168, -0.2291, 0.0), (-0.2528, -0.2118, 0.0), (-0.7275, 0.3221, 0.0), (-0.5581, -0.1225, 0.0), (-0.5551, 0.01322, 0.0), (-0.5528, 0.1444, 0.0), (-0.4764, 0.2695, 0.0), (0.1281, 0.3612, 0.0), (0.4651, 0.2537, 0.0), (-0.3235, 0.1444, 0.0), (-0.3191, 0.03192, 0.0), (-0.1974, -0.1806, 0.0), (-0.3544, -0.1624, 0.0), (-0.3797, -0.07155, 0.0), (-0.4003, 0.02524, 0.0), (-0.3999, 0.1444, 0.0), (-0.002837, 0.3854, 0.0), (-0.09422, 0.4161, 0.0), (0.03916, -0.4967, 0.0), (-0.05013, -0.3863, 0.0), (-0.06975, -0.2958, 0.0), (-0.02911, -0.189, 0.0), (-0.09596, -0.1239, 0.0), (-0.2058, -0.03888, 0.0), (-0.2379, 0.03861, 0.0), (-0.2471, 0.1444, 0.0), (-0.3006, 0.3051, 0.0), (-0.2106, 0.3407, 0.0), (0.09223, -0.5186, 0.0), (0.009682, -0.3415, 0.0), (0.03, -0.2889, 0.0), (5.203e-05, -0.1777, 0.0), (-0.06368, -0.05209, 0.0), (-0.09422, 0.02732, 0.0), (-0.09422, 0.2614, 0.0), (-0.09422, 0.3785, 0.0), (0.1546, -0.6339, 0.0), (0.1049, -0.4827, 0.0), (0.108, -0.3624, 0.0), (0.1111, -0.2592, 0.0), (0.1004, -0.1553, 0.0), (0.06848, -0.0776, 0.0), (0.07132, 0.09533, 0.0), (0.2115, -0.675, 0.0), (0.2115, -0.558, 0.0), (0.2199, -0.4306, 0.0), (0.222, -0.3109, 0.0), (0.2115, -0.2068, 0.0), (0.2115, -0.08974, 0.0), (0.3643, -0.675, 0.0), (0.3424, -0.3274, 0.0), (0.3424, -0.2104, 0.0), (0.2963, -0.1965, 0.0), (0.2871, 0.03835, 0.0), (0.5618, -0.3077, 0.0), (0.4623, -0.5411, 0.0), (0.4952, -0.3274, 0.0), (0.4952, -0.2104, 0.0), (0.3833, -0.01868, 0.0), (0.5014, -0.4291, 0.0), (0.4489, 0.02775, 0.0), (0.5998, -0.4094, 0.0), (0.6283, -0.2879, 0.0), (0.5866, -0.1555, 0.0), (0.523, -0.02088, 0.0), (0.6108, 0.01714, 0.0), (0.6174, 0.04638, 0.0), (0.4659, 0.0866, 0.0), (0.4531, -0.01978, 0.0), (0.519, -0.1588, 0.0), (0.4286, 0.227, 0.0), (-0.4208, 0.426, 0.0), (-0.2323, 0.4509, 0.0), (-0.2853, 0.1444, 0.0), (-0.2785, 0.03526, 0.0), (-0.2493, -0.04705, 0.0), (-0.08939, -0.245, 0.0), (-0.1519, -0.244, 0.0), (-0.7112, 0.3638, 0.0), (-0.7192, -0.2585, 0.0), (-0.649, -0.1869, 0.0), (-0.6034, -0.2851, 0.0), (-0.3609, -0.2821, 0.0), (-0.541, -0.2175, 0.0), (-0.4214, -0.3504, 0.0), (-0.3873, -0.383, 0.0), (-0.395, -0.2583, 0.0), (-0.3912, -0.3207, 0.0), (-0.2352, 0.3862, 0.0), (-0.355, 0.3366, 0.0), (-0.3364, 0.342, 0.0), (-0.3022, 0.3828, 0.0), (0.567, -0.6365, 0.0), (0.4847, -0.6432, 0.0), (0.3643, -0.6935, 0.0), (0.1798, 0.3475, 0.0), (0.2172, 0.2831, 0.0), (0.3441, 0.2607, 0.0), (0.3695, 0.279, 0.0), (0.3473, 0.2627, 0.0), (0.3446, 0.261, 0.0), (0.345, 0.2612, 0.0), (-0.2111, 0.1444, 0.0), (-0.09422, 0.06933, 0.0), (-0.0878, 0.1425, 0.0), (-0.09422, 0.146, 0.0), (-0.0878, 0.1425, 0.0), (0.1798, 0.3475, 0.0), (0.3441, 0.2607, 0.0), (0.3441, 0.2607, 0.0), (0.2019, -0.7565, 0.0), (0.3643, -0.6935, 0.0), (0.4985, -0.6242, 9.537e-07), (0.5135, -0.6342, 9.537e-07), (0.5417, -0.6352, 9.537e-07), (0.4031, -0.6457, 0.1), (0.3899, -0.6809, 0.1), (0.3381, -0.7064, 0.1), (0.4761, -0.6556, 0.1), (0.2102, 0.2862, 0.1), (0.1807, 0.3312, 0.1), (0.188, 0.3205, 0.1), (0.1953, 0.3098, 0.1), (0.2025, 0.2985, 0.1), (0.2388, 0.2855, 0.1), (0.2264, 0.2788, 0.1), (0.2436, 0.271, 0.1), (0.2796, 0.2787, 0.1), (0.3101, 0.2749, 0.1), (0.3251, 0.2623, 0.1), (0.2928, 0.2882, 0.1), (-0.1896, 0.122, 0.1), (-0.07837, 0.08138, 0.1), (-0.2383, 0.1754, 0.1), (-0.08188, 0.1392, 0.1), (-0.2409, 0.1674, 0.1), (-0.234, 0.158, 0.1), (-0.2186, 0.1496, 0.1), (-0.2087, 0.1427, 0.1), (-0.1951, 0.1377, 0.1), (-0.1781, 0.1045, 0.1), (-0.1666, 0.08283, 0.1), (-0.1441, 0.08362, 0.1), (-0.1243, 0.06933, 0.1), (-0.09381, 0.06933, 0.1), (-0.06936, 0.09339, 0.1), (-0.06632, 0.1105, 0.1), (-0.06917, 0.1182, 0.1), (-0.07295, 0.1245, 0.1), (-0.07704, 0.1312, 0.1), (-0.1047, 0.1517, 0.1), (-0.1314, 0.1485, 0.1), (-0.1553, 0.1588, 0.1), (-0.1866, 0.1592, 0.1), (-0.2179, 0.1666, 0.1), (0.2102, 0.2862, 0.1), (0.1807, 0.3312, 0.1), (0.188, 0.3205, 0.1), (0.2388, 0.2855, 0.1), (0.2264, 0.2788, 0.1), (0.2436, 0.271, 0.1), (0.3446, 0.2607, 0.1), (0.2796, 0.2787, 0.1), (0.3101, 0.2749, 0.1), (0.2644, 0.2697, 0.1), (0.3251, 0.2623, 0.1), (0.2928, 0.2882, 0.1), (0.2642, -0.7461, 0.1), (0.2421, -0.7644, 0.1), (0.3381, -0.7064, 0.1), (0.3161, -0.7328, 0.1), (0.4761, -0.6556, 0.1), (-0.3528, -0.4094, 0.1), (-0.4057, 0.3067, 0.1), (0.4286, 0.2646, 0.1), (0.3723, 0.2778, 0.1), (-0.8328, -0.1223, 0.1), (-0.8348, -0.2144, 0.1), (-0.7739, -0.2284, 0.1), (-0.7194, -0.3193, 0.1), (-0.431, -0.2622, 0.1), (-0.4322, -0.3053, 0.1), (-0.4348, -0.4218, 0.1), (-0.3205, -0.3778, 0.1), (-0.2658, -0.389, 0.1), (-0.3468, 0.2651, 0.1), (-0.004351, -0.516, 0.1), (0.06423, -0.6275, 0.1), (0.1186, -0.7674, 0.1), (0.1851, -0.8118, 0.1), (0.7351, 0.01714, 0.1), (0.8075, 0.0859, 0.1), (0.6626, 0.1525, 0.1), (0.6297, 0.1861, 0.1), (0.577, 0.2307, 0.1), (0.5331, 0.2358, 0.1), (-0.003663, 0.4977, 0.1), (-0.106, 0.4824, 0.1), (-0.1908, 0.5043, 0.1), (-0.6598, 0.3946, 0.1), (-0.738, 0.2409, 0.1), (-0.6801, 0.2365, 0.1), (-0.6661, 0.1948, 0.1), (-0.3398, -0.3442, 0.1), (-0.382, -0.2201, 0.1), (-0.2928, -0.05522, 0.1), (-0.2646, -0.1388, 0.1), (-0.1626, -0.1804, 0.1), (-0.7066, -0.1539, 0.1), (-0.7291, -0.1205, 0.1), (-0.7166, -0.01816, 0.1), (-0.6749, 0.05945, 0.1), (-0.6859, 0.1436, 0.1), (-0.2423, -0.3371, 0.1), (-0.2474, -0.2799, 0.1), (-0.3168, -0.2291, 0.1), (-0.2528, -0.2118, 0.1), (-0.7275, 0.3221, 0.1), (-0.5581, -0.1225, 0.1), (-0.5551, 0.01322, 0.1), (-0.5528, 0.1444, 0.1), (-0.4764, 0.2695, 0.1), (0.1281, 0.3612, 0.1), (0.4651, 0.2537, 0.1), (-0.3235, 0.1444, 0.1), (-0.3191, 0.03192, 0.1), (-0.1974, -0.1806, 0.1), (-0.3544, -0.1624, 0.1), (-0.3797, -0.07155, 0.1), (-0.4003, 0.02524, 0.1), (-0.3999, 0.1444, 0.1), (-0.002837, 0.3854, 0.1), (-0.09422, 0.4161, 0.1), (0.03916, -0.4967, 0.1), (-0.05013, -0.3863, 0.1), (-0.06975, -0.2958, 0.1), (-0.02911, -0.189, 0.1), (-0.09596, -0.1239, 0.1), (-0.2058, -0.03888, 0.1), (-0.2379, 0.03861, 0.1), (-0.2471, 0.1444, 0.1), (-0.3006, 0.3051, 0.1), (-0.2106, 0.3407, 0.1), (0.09223, -0.5186, 0.1), (0.009682, -0.3415, 0.1), (0.03, -0.2889, 0.1), (5.203e-05, -0.1777, 0.1), (-0.06368, -0.05209, 0.1), (-0.09422, 0.02732, 0.1), (-0.09422, 0.2614, 0.1), (-0.09422, 0.3785, 0.1), (0.1546, -0.6339, 0.1), (0.1049, -0.4827, 0.1), (0.108, -0.3624, 0.1), (0.1111, -0.2592, 0.1), (0.1004, -0.1553, 0.1), (0.06848, -0.0776, 0.1), (0.07132, 0.09533, 0.1), (0.2115, -0.675, 0.1), (0.2115, -0.558, 0.1), (0.2199, -0.4306, 0.1), (0.222, -0.3109, 0.1), (0.2115, -0.2068, 0.1), (0.2115, -0.08974, 0.1), (0.3643, -0.675, 0.1), (0.3424, -0.3274, 0.1), (0.3424, -0.2104, 0.1), (0.2963, -0.1965, 0.1), (0.2871, 0.03835, 0.1), (0.5618, -0.3077, 0.1), (0.4623, -0.5411, 0.1), (0.4952, -0.3274, 0.1), (0.4952, -0.2104, 0.1), (0.3833, -0.01868, 0.1), (0.5014, -0.4291, 0.1), (0.4489, 0.02775, 0.1), (0.5998, -0.4094, 0.1), (0.6283, -0.2879, 0.1), (0.5866, -0.1555, 0.1), (0.523, -0.02088, 0.1), (0.6108, 0.01714, 0.1), (0.6174, 0.04638, 0.1), (0.4659, 0.0866, 0.1), (0.4531, -0.01978, 0.1), (0.519, -0.1588, 0.1), (0.4286, 0.227, 0.1), (-0.4208, 0.426, 0.1), (-0.2323, 0.4509, 0.1), (-0.2853, 0.1444, 0.1), (-0.2785, 0.03526, 0.1), (-0.2493, -0.04705, 0.1), (-0.08939, -0.245, 0.1), (-0.1519, -0.244, 0.1), (-0.7112, 0.3638, 0.1), (-0.7192, -0.2585, 0.1), (-0.649, -0.1869, 0.1), (-0.6034, -0.2851, 0.1), (-0.3609, -0.2821, 0.1), (-0.541, -0.2175, 0.1), (-0.4214, -0.3504, 0.1), (-0.3873, -0.383, 0.1), (-0.395, -0.2583, 0.1), (-0.3912, -0.3207, 0.1), (-0.2352, 0.3862, 0.1), (-0.355, 0.3366, 0.1), (-0.3364, 0.342, 0.1), (-0.3022, 0.3828, 0.1), (0.567, -0.6365, 0.1), (0.4847, -0.6432, 0.1), (0.3643, -0.6935, 0.1), (0.1798, 0.3475, 0.1), (0.2172, 0.2831, 0.1), (0.3441, 0.2607, 0.1), (0.3695, 0.279, 0.1), (0.3473, 0.2627, 0.1), (0.3446, 0.261, 0.1), (0.345, 0.2612, 0.1), (-0.2111, 0.1444, 0.1), (-0.09422, 0.06933, 0.1), (-0.0878, 0.1425, 0.1), (-0.09422, 0.146, 0.1), (-0.0878, 0.1425, 0.1), (0.1798, 0.3475, 0.1), (0.3441, 0.2607, 0.1), (0.3441, 0.2607, 0.1), (0.2019, -0.7565, 0.1), (0.3643, -0.6935, 0.1), (0.4985, -0.6242, 0.1), (0.5135, -0.6342, 0.1), (0.5417, -0.6352, 0.1)], [(11, 226), (9, 224), (42, 257)], [(142, 116, 107), (97, 87, 86, 106), (106, 86, 85), (70, 178, 84, 58), (188, 172, 83, 117), (117, 83, 82, 116), (116, 82, 81, 107), (57, 67, 185, 88, 68), (187, 186, 89, 182), (66, 65, 89, 186), (64, 179, 181), (63, 62, 93, 89, 180), (62, 61, 94, 93), (142, 197, 46, 199, 60, 59, 170), (142, 196, 44, 43, 45, 49, 47, 51, 48, 50, 197), (142, 107, 207, 5, 6, 7, 8, 4, 196), (68, 88, 98, 69), (88, 182, 89, 99, 98), (89, 100, 99), (89, 101, 100), (89, 93, 103), (93, 94, 104, 103), (94, 95, 105, 104), (95, 96, 106, 105), (96, 97, 106), (109, 70, 173), (106, 85, 102, 70), (113, 114, 110, 90), (114, 115, 109, 110), (101, 89, 112, 111), (89, 103, 113, 112), (103, 104, 114, 113), (104, 105, 115, 114), (105, 106, 115), (126, 190, 191, 127), (111, 112, 91, 92), (112, 113, 90, 91), (115, 106, 70, 109), (177, 122, 121, 176), (122, 175, 123), (175, 174, 124, 123), (174, 173, 125, 124), (173, 70, 125), (58, 84, 171, 189), (71, 118, 128, 72), (118, 119, 129, 128), (119, 120, 130, 129), (120, 121, 131, 130), (121, 122, 131), (122, 123, 132), (123, 124, 133, 132), (124, 125, 202, 23, 24, 16, 25, 26, 27, 28, 203, 133), (125, 70, 134, 205, 35, 36, 37, 38, 39, 18, 20, 21, 22, 202), (70, 126, 127, 135, 134), (136, 72, 128), (128, 129, 137, 136), (129, 130, 138, 137), (130, 131, 139, 138), (131, 122, 140, 139), (122, 132, 141, 140), (132, 133, 142, 141), (206, 142, 19), (134, 135, 142), (73, 136, 143, 74), (136, 137, 144, 143), (137, 138, 145, 144), (138, 139, 146, 145), (139, 140, 147, 146), (140, 141, 148, 147), (141, 142, 148), (143, 144, 150, 149), (144, 145, 151, 150), (145, 146, 152, 151), (146, 147, 153, 152), (147, 148, 153), (148, 142, 153), (149, 150, 156, 155), (150, 151, 157, 156), (151, 152, 158, 157), (152, 153, 158), (156, 157, 169, 154), (157, 158, 168, 169), (159, 154, 162, 161), (154, 169, 163, 162), (169, 168, 164, 163), (168, 160, 165, 164), (153, 166, 165, 160), (153, 142, 167, 166), (149, 155, 0), (155, 156, 154, 159), (158, 153, 160, 168), (165, 166, 76, 75), (166, 167, 77, 76), (167, 142, 78, 77), (142, 79, 78), (142, 170, 80, 79), (110, 109, 173, 174), (90, 110, 174, 175), (91, 90, 175, 122), (92, 91, 122, 177), (70, 102, 178), (179, 63, 180), (179, 180, 181), (181, 180, 183), (184, 66, 186, 187), (65, 183, 89), (183, 180, 89), (67, 184, 187, 185), (185, 187, 182, 88), (135, 117, 116, 142), (127, 188, 117, 135), (170, 59, 108, 80), (149, 0, 1, 194), (197, 209, 200, 46), (200, 201, 46), (198, 60, 199), (205, 134, 142, 206), (29, 17, 142, 133), (30, 31, 142, 17), (34, 19, 142, 33), (32, 33, 142, 31), (3, 0, 155, 193), (210, 143, 53), (193, 155, 159, 192, 214, 213, 212), (143, 149, 194, 54, 55, 52, 53), (143, 210, 74), (357, 322, 331), (312, 321, 301, 302), (321, 300, 301), (285, 273, 299, 393), (403, 332, 298, 387), (332, 331, 297, 298), (331, 322, 296, 297), (272, 283, 303, 400, 282), (402, 397, 304, 401), (281, 401, 304, 280), (279, 396, 394), (278, 395, 304, 308, 277), (277, 308, 309, 276), (357, 385, 274, 275, 414, 261, 412), (357, 412, 265, 263, 266, 262, 264, 260, 258, 259, 411), (357, 411, 219, 223, 222, 221, 220, 422, 322), (283, 284, 313, 303), (303, 313, 314, 304, 397), (304, 314, 315), (304, 315, 316), (304, 318, 308), (308, 318, 319, 309), (309, 319, 320, 310), (310, 320, 321, 311), (311, 321, 312), (324, 388, 285), (321, 285, 317, 300), (328, 305, 325, 329), (329, 325, 324, 330), (316, 326, 327, 304), (304, 327, 328, 318), (318, 328, 329, 319), (319, 329, 330, 320), (320, 330, 321), (341, 342, 406, 405), (326, 307, 306, 327), (327, 306, 305, 328), (330, 324, 285, 321), (392, 391, 336, 337), (337, 338, 390), (390, 338, 339, 389), (389, 339, 340, 388), (388, 340, 285), (273, 404, 386, 299), (286, 287, 343, 333), (333, 343, 344, 334), (334, 344, 345, 335), (335, 345, 346, 336), (336, 346, 337), (337, 347, 338), (338, 347, 348, 339), (339, 348, 418, 243, 242, 241, 240, 231, 239, 238, 417, 340), (340, 417, 237, 236, 235, 233, 254, 253, 252, 251, 250, 420, 349, 285), (285, 349, 350, 342, 341), (351, 343, 287), (343, 351, 352, 344), (344, 352, 353, 345), (345, 353, 354, 346), (346, 354, 355, 337), (337, 355, 356, 347), (347, 356, 357, 348), (421, 234, 357), (349, 357, 350), (288, 289, 358, 351), (351, 358, 359, 352), (352, 359, 360, 353), (353, 360, 361, 354), (354, 361, 362, 355), (355, 362, 363, 356), (356, 363, 357), (358, 364, 365, 359), (359, 365, 366, 360), (360, 366, 367, 361), (361, 367, 368, 362), (362, 368, 363), (363, 368, 357), (364, 370, 371, 365), (365, 371, 372, 366), (366, 372, 373, 367), (367, 373, 368), (371, 369, 384, 372), (372, 384, 383, 373), (374, 376, 377, 369), (369, 377, 378, 384), (384, 378, 379, 383), (383, 379, 380, 375), (368, 375, 380, 381), (368, 381, 382, 357), (364, 215, 370), (370, 374, 369, 371), (373, 383, 375, 368), (380, 290, 291, 381), (381, 291, 292, 382), (382, 292, 293, 357), (357, 293, 294), (357, 294, 295, 385), (325, 389, 388, 324), (305, 390, 389, 325), (306, 337, 390, 305), (307, 392, 337, 306), (285, 393, 317), (394, 395, 278), (394, 396, 395), (396, 398, 395), (399, 402, 401, 281), (280, 304, 398), (398, 304, 395), (282, 400, 402, 399), (400, 303, 397, 402), (350, 357, 331, 332), (342, 350, 332, 403), (385, 295, 323, 274), (364, 409, 216, 215), (412, 261, 415, 424), (415, 261, 416), (413, 414, 275), (420, 421, 357, 349), (244, 348, 357, 232), (245, 232, 357, 246), (249, 248, 357, 234), (247, 246, 357, 248), (218, 408, 370, 215), (425, 268, 358), (408, 427, 428, 429, 407, 374, 370), (358, 268, 267, 270, 269, 409, 364), (358, 289, 425), (204, 205, 420, 419), (76, 77, 292, 291), (66, 184, 399, 281), (35, 205, 420, 250), (77, 78, 293, 292), (183, 65, 280, 398), (205, 206, 421, 420), (78, 79, 294, 293), (92, 177, 392, 307), (79, 80, 295, 294), (81, 82, 297, 296), (19, 34, 249, 234), (133, 203, 418, 348), (82, 83, 298, 297), (7, 6, 221, 222), (171, 84, 299, 386), (8, 7, 222, 223), (29, 133, 348, 244), (102, 85, 300, 317), (16, 24, 239, 231), (207, 107, 322, 422), (85, 86, 301, 300), (17, 29, 244, 232), (136, 73, 288, 351), (206, 19, 234, 421), (86, 87, 302, 301), (64, 181, 396, 279), (20, 18, 233, 235), (5, 207, 422, 220), (87, 97, 312, 302), (21, 20, 235, 236), (6, 5, 220, 221), (101, 111, 326, 316), (24, 23, 238, 239), (108, 59, 274, 323), (4, 8, 223, 219), (178, 102, 317, 393), (25, 16, 231, 240), (196, 4, 219, 411), (27, 26, 241, 242), (10, 196, 411, 225), (28, 27, 242, 243), (47, 12, 227, 262), (30, 17, 232, 245), (107, 81, 296, 322), (51, 15, 230, 266), (31, 30, 245, 246), (13, 48, 263, 228), (159, 161, 376, 374), (32, 31, 246, 247), (46, 208, 423, 261), (95, 94, 309, 310), (33, 32, 247, 248), (165, 75, 290, 380), (50, 14, 229, 265), (96, 95, 310, 311), (34, 33, 248, 249), (209, 197, 412, 424), (97, 96, 311, 312), (36, 35, 250, 251), (0, 3, 218, 215), (59, 60, 275, 274), (111, 92, 307, 326), (37, 36, 251, 252), (1, 0, 215, 216), (69, 98, 313, 284), (38, 37, 252, 253), (2, 194, 409, 217), (98, 99, 314, 313), (39, 38, 253, 254), (194, 211, 426, 409), (99, 100, 315, 314), (56, 193, 408, 271), (43, 44, 259, 258), (1, 211, 426, 216), (100, 101, 316, 315), (54, 194, 409, 269), (45, 43, 258, 260), (74, 210, 425, 289), (52, 55, 270, 267), (47, 49, 264, 262), (172, 188, 403, 387), (194, 1, 216, 409), (48, 51, 266, 263), (192, 159, 374, 407), (177, 176, 391, 392), (41, 195, 410, 256), (49, 45, 260, 264), (84, 178, 393, 299), (210, 53, 268, 425), (190, 126, 341, 405), (44, 196, 411, 259), (50, 48, 263, 265), (3, 193, 408, 218), (58, 189, 404, 273), (40, 196, 411, 255), (51, 47, 262, 266), (127, 191, 406, 342), (53, 52, 267, 268), (197, 50, 265, 412), (55, 54, 269, 270), (193, 212, 427, 408), (199, 46, 261, 414), (67, 57, 272, 282), (176, 121, 336, 391), (212, 213, 428, 427), (198, 199, 414, 413), (161, 162, 377, 376), (83, 172, 387, 298), (213, 214, 429, 428), (189, 171, 386, 404), (191, 190, 405, 406), (162, 163, 378, 377), (214, 192, 407, 429), (46, 201, 416, 261), (163, 164, 379, 378), (164, 165, 380, 379), (60, 198, 413, 275), (61, 62, 277, 276), (62, 63, 278, 277), (200, 209, 424, 415), (179, 64, 279, 394), (118, 71, 286, 333), (201, 200, 415, 416), (65, 66, 281, 280), (63, 179, 394, 278), (119, 118, 333, 334), (22, 21, 236, 237), (184, 67, 282, 399), (80, 108, 323, 295), (120, 119, 334, 335), (18, 39, 254, 233), (57, 68, 283, 272), (181, 183, 398, 396), (121, 120, 335, 336), (26, 25, 240, 241), (68, 69, 284, 283), (23, 202, 417, 238), (188, 127, 342, 403), (202, 22, 237, 417), (70, 58, 273, 285), (94, 61, 276, 309), (29, 203, 418, 244), (71, 72, 287, 286), (126, 70, 285, 341), (203, 28, 243, 418), (72, 136, 351, 287), (73, 74, 289, 288), (19, 204, 419, 234), (75, 76, 291, 290)])
me_plane_003.use_remesh_preserve_volume = False
me_plane_003.use_remesh_preserve_attributes = False
me_plane_003.use_mirror_vertex_groups = False
me_plane_003.update()
me_plane_004 = bpy.data.meshes.new('Plane.004')
me_plane_004.from_pydata([(0.7806, 0.8966, 0.0), (0.7854, 0.8821, 0.0), (0.7299, 0.9316, 0.0), (0.1109, 0.349, 0.0), (0.107, 0.1893, 0.0), (0.5375, 0.09516, 0.0), (0.3792, 0.4307, 0.0), (0.2995, 0.274, 0.0), (0.2944, 0.3313, 0.0), (0.2251, 0.3821, 0.0), (0.581, 0.1145, 0.0), (-0.06151, 0.3261, 0.0), (0.0008752, 0.3937, 0.0), (0.7806, 0.8966, 0.0), (0.7854, 0.8821, 0.0), (0.7299, 0.9316, 0.0), (0.2227, 0.2336, 0.0), (-0.1775, 0.2918, 0.0), (0.1109, 0.349, 0.0), (0.107, 0.1893, 0.0), (0.276, 0.2222, 0.0), (0.5375, 0.09516, 0.0), (0.3792, 0.4307, 0.0), (0.2995, 0.274, 0.0), (0.2944, 0.3313, 0.0), (0.2251, 0.3821, 0.0), (0.581, 0.1145, 0.0), (0.4917, 0.2248, 0.0), (0.4721, 0.3153, 0.0), (0.5127, 0.4221, 0.0), (0.4525, 0.3661, 0.0), (0.39, 0.3672, 0.0), (-0.06151, 0.3261, 0.0), (0.0008752, 0.3937, 0.0), (0.1204, 0.2608, 0.0), (-0.4266, -0.6599, 0.0), (0.1758, -0.5042, 0.0), (-0.588, -0.3221, 0.0), (-0.2671, -0.653, 0.0), (0.04894, -0.1608, 0.0), (-0.5364, -0.4514, 0.0), (0.04011, -0.4238, 0.0), (-0.5482, 0.0527, 0.0), (-0.3353, -0.6537, 0.0), (0.319, -0.3572, 0.0), (0.1024, 0.01279, 0.0), (-0.1123, -0.3952, 0.0), (-0.2809, -0.222, 0.0), (0.3353, -0.08788, 0.0), (0.1069, -0.2965, 0.0), (-0.3081, -0.4487, 0.0), (-0.1975, 0.09354, 0.0), (0.3751, 0.1696, 0.0), (-0.4594, -0.5938, 0.0), (0.1432, -0.4775, 0.0), (-0.3045, 0.2084, 0.0), (-0.4576, -0.1412, 0.0), (-0.2954, -0.6704, 0.0), (0.5156, -0.1116, 0.0), (0.09151, 0.2903, 0.0), (-0.3579, -0.2635, 0.0), (-0.5337, -0.3707, 0.0), (-0.07621, -0.52, 0.0), (-0.493, 0.1225, 0.0), (-0.3751, -0.6804, 0.0), (0.2039, -0.4271, 0.0), (-0.1839, -0.5304, 0.0), (-0.125, -0.1735, 0.0), (0.4494, 0.03511, 0.0), (0.2338, -0.1868, 0.0), (0.04533, -0.3754, 0.0), (-0.004516, -0.3223, 0.0), (0.2728, -0.3069, 0.0), (-0.2945, -0.3353, 0.0), (-0.3217, -0.5621, 0.0), (-0.4059, -0.4754, 0.0), (-0.2102, -0.422, 0.0), (-0.1867, 0.1951, 0.0), (-0.2392, -0.06422, 0.0), (-0.3833, 0.065, 0.0), (-0.01179, 0.1221, 0.0), (0.3624, 0.3093, 0.0), (0.3552, 0.04088, 0.0), (0.4576, 0.1882, 0.0), (0.4743, 0.09116, 0.0), (-0.06842, -0.02571, 0.0), (-0.3126, -0.1097, 0.0), (-0.304, 0.1421, 0.0), (-0.2528, -0.5462, 0.0), (-0.3905, -0.5779, 0.0), (-0.4213, -0.3729, 0.0), (0.1047, -0.3976, 0.0), (-0.04393, -0.4022, 0.0), (0.3384, -0.1709, 0.0), (-0.1676, -0.2977, 0.0), (-0.04758, 0.2427, 0.0), (0.4499, 0.3134, 0.0), (0.3176, -0.2994, 0.0), (-0.2568, -0.5963, 0.0), (0.3955, -0.2579, 0.0), (-0.1194, -0.4989, 0.0), (-0.1444, -0.5399, 0.0), (0.3128, -0.2371, 0.0), (0.5903, -0.01772, 0.0), (0.3904, -0.2149, 0.0), (0.4433, -0.1394, 0.0), (0.4554, -0.08114, 0.0), (-0.5565, 0.08062, 0.0), (-0.4762, 0.05073, 0.0), (-0.3437, 0.1036, 0.0), (-0.3973, -0.1461, 0.0), (-0.4165, 0.08861, 0.0), (-0.4963, -0.02852, 0.0), (-0.5135, -0.2363, 0.0), (-0.4683, -0.3125, 0.0), (-0.3985, -0.2174, 0.0), (-0.5183, -0.2838, 0.0), (-0.5281, -0.3173, 0.0), (-0.4909, -0.2744, 0.0), (0.3449, 0.4306, 0.0), (0.03977, 0.3779, 0.0), (-0.001677, 0.3944, 0.0), (0.4466, 0.3662, 0.0), (0.2968, 0.3047, 0.0), (0.1841, 0.201, 0.0), (0.113, 0.2918, 0.0), (-0.1161, 0.3099, 0.0), (-0.1775, 0.2946, 0.0), (-0.07145, 0.3231, 0.0), (-0.1763, 0.2922, 0.0), (-0.1775, 0.2955, 0.0), (0.4887, 0.2387, 0.0), (0.4723, 0.3144, 0.0), (0.5261, 0.1823, 0.0), (0.5115, 0.2004, 0.0), (0.5603, 0.05811, 0.0), (0.5985, -0.004116, 0.0), (-0.1775, 0.2953, 0.0), (0.5679, 0.1307, 0.0), (0.5603, 0.05811, 0.0), (0.7806, 0.8966, 0.1), (0.7854, 0.8821, 0.1), (0.7299, 0.9316, 0.1), (0.1109, 0.349, 0.1), (0.107, 0.1893, 0.1), (0.5375, 0.09516, 0.1), (0.3792, 0.4307, 0.1), (0.2995, 0.274, 0.1), (0.2944, 0.3313, 0.1), (0.2251, 0.3821, 0.1), (0.581, 0.1145, 0.1), (-0.06151, 0.3261, 0.1), (0.0008752, 0.3937, 0.1), (0.7806, 0.8966, 0.1), (0.7854, 0.8821, 0.1), (0.7299, 0.9316, 0.1), (0.2227, 0.2336, 0.1), (-0.1775, 0.2918, 0.1), (0.1109, 0.349, 0.1), (0.107, 0.1893, 0.1), (0.276, 0.2222, 0.1), (0.5375, 0.09516, 0.1), (0.3792, 0.4307, 0.1), (0.2995, 0.274, 0.1), (0.2944, 0.3313, 0.1), (0.2251, 0.3821, 0.1), (0.581, 0.1145, 0.1), (0.4917, 0.2248, 0.1), (0.4721, 0.3153, 0.1), (0.5127, 0.4221, 0.1), (0.4525, 0.3661, 0.1), (0.39, 0.3672, 0.1), (-0.06151, 0.3261, 0.1), (0.0008752, 0.3937, 0.1), (0.1204, 0.2608, 0.1), (-0.4266, -0.6599, 0.1), (0.1758, -0.5042, 0.1), (-0.588, -0.3221, 0.1), (-0.2671, -0.653, 0.1), (0.04894, -0.1608, 0.1), (-0.5364, -0.4514, 0.1), (0.04011, -0.4238, 0.1), (-0.5482, 0.0527, 0.1), (-0.3353, -0.6537, 0.1), (0.319, -0.3572, 0.1), (0.1024, 0.01279, 0.1), (-0.1123, -0.3952, 0.1), (-0.2809, -0.222, 0.1), (0.3353, -0.08788, 0.1), (0.1069, -0.2965, 0.1), (-0.3081, -0.4487, 0.1), (-0.1975, 0.09354, 0.1), (0.3751, 0.1696, 0.1), (-0.4594, -0.5938, 0.1), (0.1432, -0.4775, 0.1), (-0.3045, 0.2084, 0.1), (-0.4576, -0.1412, 0.1), (-0.2954, -0.6704, 0.1), (0.5156, -0.1116, 0.1), (0.09151, 0.2903, 0.1), (-0.3579, -0.2635, 0.1), (-0.5337, -0.3707, 0.1), (-0.07621, -0.52, 0.1), (-0.493, 0.1225, 0.1), (-0.3751, -0.6804, 0.1), (0.2039, -0.4271, 0.1), (-0.1839, -0.5304, 0.1), (-0.125, -0.1735, 0.1), (0.4494, 0.03511, 0.1), (0.2338, -0.1868, 0.1), (0.04533, -0.3754, 0.1), (-0.004516, -0.3223, 0.1), (0.2728, -0.3069, 0.1), (-0.2945, -0.3353, 0.1), (-0.3217, -0.5621, 0.1), (-0.4059, -0.4754, 0.1), (-0.2102, -0.422, 0.1), (-0.1867, 0.1951, 0.1), (-0.2392, -0.06422, 0.1), (-0.3833, 0.065, 0.1), (-0.01179, 0.1221, 0.1), (0.3624, 0.3093, 0.1), (0.3552, 0.04088, 0.1), (0.4576, 0.1882, 0.1), (0.4743, 0.09116, 0.1), (-0.06842, -0.02571, 0.1), (-0.3126, -0.1097, 0.1), (-0.304, 0.1421, 0.1), (-0.2528, -0.5462, 0.1), (-0.3905, -0.5779, 0.1), (-0.4213, -0.3729, 0.1), (0.1047, -0.3976, 0.1), (-0.04393, -0.4022, 0.1), (0.3384, -0.1709, 0.1), (-0.1676, -0.2977, 0.1), (-0.04758, 0.2427, 0.1), (0.4499, 0.3134, 0.1), (0.3176, -0.2994, 0.1), (-0.2568, -0.5963, 0.1), (0.3955, -0.2579, 0.1), (-0.1194, -0.4989, 0.1), (-0.1444, -0.5399, 0.1), (0.3128, -0.2371, 0.1), (0.5903, -0.01772, 0.1), (0.3904, -0.2149, 0.1), (0.4433, -0.1394, 0.1), (0.4554, -0.08114, 0.1), (-0.5565, 0.08062, 0.1), (-0.4762, 0.05073, 0.1), (-0.3437, 0.1036, 0.1), (-0.3973, -0.1461, 0.1), (-0.4165, 0.08861, 0.1), (-0.4963, -0.02852, 0.1), (-0.5135, -0.2363, 0.1), (-0.4683, -0.3125, 0.1), (-0.3985, -0.2174, 0.1), (-0.5183, -0.2838, 0.1), (-0.5281, -0.3173, 0.1), (-0.4909, -0.2744, 0.1), (0.3449, 0.4306, 0.1), (0.03977, 0.3779, 0.1), (-0.001677, 0.3944, 0.1), (0.4466, 0.3662, 0.1), (0.2968, 0.3047, 0.1), (0.1841, 0.201, 0.1), (0.113, 0.2918, 0.1), (-0.1161, 0.3099, 0.1), (-0.1775, 0.2946, 0.1), (-0.07145, 0.3231, 0.1), (-0.1763, 0.2922, 0.1), (-0.1775, 0.2955, 0.1), (0.4887, 0.2387, 0.1), (0.4723, 0.3144, 0.1), (0.5261, 0.1823, 0.1), (0.5115, 0.2004, 0.1), (0.5603, 0.05811, 0.1), (0.5985, -0.004116, 0.1), (-0.1775, 0.2953, 0.1), (0.5679, 0.1307, 0.1), (0.5603, 0.05811, 0.1)], [(26, 166), (2, 142), (12, 152), (13, 153), (4, 144), (14, 154), (0, 140), (15, 155), (1, 141), (6, 146), (11, 151)], [(96, 122, 30, 29, 28, 132), (95, 128, 32, 33, 120, 59), (94, 67, 39), (120, 3, 125, 59), (39, 48, 69), (92, 71, 49, 70), (91, 72, 97, 44, 65), (90, 60, 47, 73), (89, 75, 50, 74), (88, 76, 46, 66), (87, 55, 130, 137, 127, 17, 129, 77), (108, 79, 112), (85, 80, 45), (45, 52, 82), (82, 52, 83, 84), (48, 82, 84, 68), (68, 84, 138, 10, 5, 139), (39, 45, 82, 48), (45, 59, 125, 34, 19, 124), (78, 51, 80, 85), (47, 78, 85, 67), (67, 85, 45, 39), (56, 112, 110), (60, 115, 56, 110, 86), (60, 86, 78, 47), (107, 63, 111), (79, 109, 87, 77, 51), (74, 50, 76, 88), (43, 74, 88, 57), (57, 88, 66, 98, 38), (53, 40, 75, 89), (35, 53, 89, 64), (64, 89, 74, 43), (61, 37, 117, 114, 60, 90), (40, 61, 90, 75), (75, 90, 73, 50), (70, 49, 72, 91), (102, 93, 104), (54, 91, 65, 36), (66, 46, 71, 92, 100), (101, 100, 92, 62), (62, 92, 70, 41), (46, 39, 71), (71, 39, 69, 49), (49, 69, 93, 102, 72), (104, 99, 97), (73, 47, 67, 94), (50, 73, 94, 76), (76, 94, 39, 46), (77, 129, 126, 128, 95), (51, 77, 95, 80), (80, 95, 59, 45), (81, 119, 22, 31, 122, 96), (52, 81, 96, 83), (83, 96, 132, 131, 27, 134), (98, 66, 100, 101), (72, 102, 104, 97), (69, 48, 93), (48, 68, 106), (93, 48, 106, 105), (103, 58, 106), (42, 107, 111, 108), (108, 111, 109, 79), (112, 79, 86), (51, 78, 86, 79), (108, 112, 42), (112, 86, 110), (56, 115, 113), (115, 60, 114), (115, 114, 118, 113), (113, 118, 116), (118, 114, 117), (118, 117, 116), (116, 117, 37), (24, 119, 81, 123), (9, 119, 8), (45, 124, 20), (124, 16, 20), (123, 81, 52, 7), (7, 52, 20), (52, 45, 20), (134, 133, 83), (84, 83, 133, 138), (103, 135, 136), (106, 68, 135, 103), (236, 272, 168, 169, 170, 262), (235, 199, 260, 173, 172, 268), (234, 179, 207), (260, 199, 265, 143), (179, 209, 188), (232, 210, 189, 211), (231, 205, 184, 237, 212), (230, 213, 187, 200), (229, 214, 190, 215), (228, 206, 186, 216), (227, 217, 269, 157, 267, 277, 270, 195), (248, 252, 219), (225, 185, 220), (185, 222, 192), (222, 224, 223, 192), (188, 208, 224, 222), (208, 279, 145, 150, 278, 224), (179, 188, 222, 185), (185, 264, 159, 174, 265, 199), (218, 225, 220, 191), (187, 207, 225, 218), (207, 179, 185, 225), (196, 250, 252), (200, 226, 250, 196, 255), (200, 187, 218, 226), (247, 251, 203), (219, 191, 217, 227, 249), (214, 228, 216, 190), (183, 197, 228, 214), (197, 178, 238, 206, 228), (193, 229, 215, 180), (175, 204, 229, 193), (204, 183, 214, 229), (201, 230, 200, 254, 257, 177), (180, 215, 230, 201), (215, 190, 213, 230), (210, 231, 212, 189), (242, 244, 233), (194, 176, 205, 231), (206, 240, 232, 211, 186), (241, 202, 232, 240), (202, 181, 210, 232), (186, 211, 179), (211, 189, 209, 179), (189, 212, 242, 233, 209), (244, 237, 239), (213, 234, 207, 187), (190, 216, 234, 213), (216, 186, 179, 234), (217, 235, 268, 266, 269), (191, 220, 235, 217), (220, 185, 199, 235), (221, 236, 262, 171, 162, 259), (192, 223, 236, 221), (223, 274, 167, 271, 272, 236), (238, 241, 240, 206), (212, 237, 244, 242), (209, 233, 188), (188, 246, 208), (233, 245, 246, 188), (243, 246, 198), (182, 248, 251, 247), (248, 219, 249, 251), (252, 226, 219), (191, 219, 226, 218), (248, 182, 252), (252, 250, 226), (196, 253, 255), (255, 254, 200), (255, 253, 258, 254), (253, 256, 258), (258, 257, 254), (258, 256, 257), (256, 177, 257), (164, 263, 221, 259), (149, 148, 259), (185, 160, 264), (264, 160, 156), (263, 147, 192, 221), (147, 160, 192), (192, 160, 185), (274, 223, 273), (224, 278, 273, 223), (243, 276, 275), (246, 243, 275, 208), (105, 106, 246, 245), (58, 103, 243, 198), (132, 28, 168, 272), (16, 124, 264, 156), (131, 132, 272, 271), (97, 99, 239, 237), (7, 20, 160, 147), (134, 27, 167, 274), (5, 10, 150, 145), (133, 134, 274, 273), (19, 34, 174, 159), (21, 135, 275, 161), (22, 119, 259, 162), (20, 23, 163, 160), (136, 135, 275, 276), (119, 9, 149, 259), (31, 22, 162, 171), (63, 107, 247, 203), (120, 33, 173, 260), (29, 30, 170, 169), (135, 68, 208, 275), (18, 120, 260, 158), (40, 53, 193, 180), (53, 35, 175, 193), (33, 121, 261, 173), (54, 36, 176, 194), (33, 32, 172, 173), (130, 55, 195, 270), (111, 63, 203, 251), (116, 37, 177, 256), (103, 136, 276, 243), (112, 56, 196, 252), (30, 122, 262, 170), (57, 38, 178, 197), (101, 62, 202, 241), (122, 31, 171, 262), (43, 57, 197, 183), (38, 98, 238, 178), (24, 123, 263, 164), (68, 139, 279, 208), (61, 40, 180, 201), (109, 111, 251, 249), (91, 54, 194, 231), (8, 119, 259, 148), (23, 123, 263, 163), (62, 41, 181, 202), (70, 91, 231, 210), (119, 24, 164, 259), (25, 24, 164, 165), (107, 42, 182, 247), (9, 8, 148, 149), (124, 19, 159, 264), (37, 61, 201, 177), (64, 43, 183, 204), (3, 120, 260, 143), (123, 7, 147, 263), (35, 64, 204, 175), (65, 44, 184, 205), (98, 101, 241, 238), (10, 138, 278, 150), (34, 125, 265, 174), (36, 65, 205, 176), (44, 97, 237, 184), (138, 133, 273, 278), (32, 128, 268, 172), (56, 113, 253, 196), (139, 5, 145, 279), (126, 129, 269, 266), (136, 139, 279, 276), (128, 126, 266, 268), (99, 104, 244, 239), (127, 137, 277, 267), (129, 17, 157, 269), (104, 93, 233, 244), (125, 3, 143, 265), (55, 87, 227, 195), (17, 127, 267, 157), (41, 70, 210, 181), (93, 105, 245, 233), (87, 109, 249, 227), (137, 130, 270, 277), (106, 58, 198, 246), (42, 112, 252, 182), (28, 29, 169, 168), (113, 116, 256, 253), (20, 16, 156, 160), (27, 131, 271, 167)])
me_plane_004.use_remesh_preserve_volume = False
me_plane_004.use_remesh_preserve_attributes = False
me_plane_004.use_mirror_vertex_groups = False
me_plane_004.update()

# ---- objects
ob_empty = bpy.data.objects.new('Empty', None)
ob_bremen = bpy.data.objects.new('Bremen', me_plane_002)
ob_th_ringen = bpy.data.objects.new('Thüringen', me_plane_001)
ob_hamburg = bpy.data.objects.new('Hamburg', me_plane)
ob_niedersachsen = bpy.data.objects.new('Niedersachsen', me_plane_003)
ob_plane = bpy.data.objects.new('Plane', me_plane_004)

# ---- transforms, parenting, visibility, modifiers, constraints
ob_empty.location = (-1.7, -2.0, 0.0)
ob_empty.scale = (4.0, 4.0, 4.0)
ob_empty.empty_display_type = 'IMAGE'
ob_empty.empty_image_offset = (0.0, 0.0)
ob_empty.color = (1.0, 1.0, 1.0, 0.2577)
ob_empty.hide_viewport = True
ob_empty.hide_select = True
ob_empty.show_in_front = True
ob_empty.lineart.crease_threshold = 0.0
ob_bremen.location = (-0.5841, 1.009, 0.0)
ob_bremen.hide_viewport = True
ob_bremen.lineart.crease_threshold = 0.0
ob_th_ringen.location = (0.1476, -0.1265, 0.0)
ob_th_ringen.hide_viewport = True
ob_th_ringen.lineart.crease_threshold = 0.0
ob_hamburg.location = (-0.1645, 1.237, 0.0)
ob_hamburg.lineart.crease_threshold = 0.0
ob_niedersachsen.location = (-0.4507, 0.8777, 0.0)
ob_niedersachsen.lineart.crease_threshold = 0.0
ob_plane.location = (-0.9926, 0.2666, 0.0)
ob_plane.lineart.crease_threshold = 0.0

# ---- collection membership
col_collection_1.objects.link(ob_empty)
col_collection_2.objects.link(ob_bremen)
col_collection_2.objects.link(ob_th_ringen)
col_collection_2.objects.link(ob_hamburg)
col_collection_2.objects.link(ob_niedersachsen)
col_collection_2.objects.link(ob_plane)

# ---- scene / render settings (as saved in the file)
scene.frame_start = 1; scene.frame_end = 250; scene.frame_set(102)
scene.render.engine = 'BLENDER_EEVEE_NEXT'
scene.render.resolution_percentage = 50
scene.render.dither_intensity = 0.0
scene.cycles.use_denoising = False
scene.cycles.samples = 128
scene.cycles.sampling_pattern = 'TABULATED_SOBOL'
scene.cycles.light_sampling_threshold = 0.0
scene.cycles.use_adaptive_sampling = False
scene.cycles.use_light_tree = False
scene.cycles.blur_glossy = 0.0
scene.cycles.sample_clamp_indirect = 0.0
scene.view_settings.view_transform = 'Standard'
bpy.context.view_layer.update()

# ---- added for rendering (the .blend has no active camera and no usable light): camera, sun
cam_auto = bpy.data.cameras.new('AutoCamera')
cam_auto.lens = 50.0
cam_auto.sensor_width = 36.0
cam_auto.clip_end = 1000.0
ob_auto_camera = bpy.data.objects.new('AutoCamera', cam_auto)
scene.collection.objects.link(ob_auto_camera)
ob_auto_camera.location = (2.07304, -2.61761, 2.11782)
ob_auto_camera.rotation_euler = (1.09748, -7.21219e-08, 0.694738)
scene.camera = ob_auto_camera
light_auto_sun = bpy.data.lights.new('AutoSun', 'SUN')
light_auto_sun.energy = 3.0
light_auto_sun.angle = 0.0523599
ob_auto_sun = bpy.data.objects.new('AutoSun', light_auto_sun)
scene.collection.objects.link(ob_auto_sun)
ob_auto_sun.rotation_euler = (0.872665, 0.174533, 0.523599)
bpy.context.view_layer.update()
